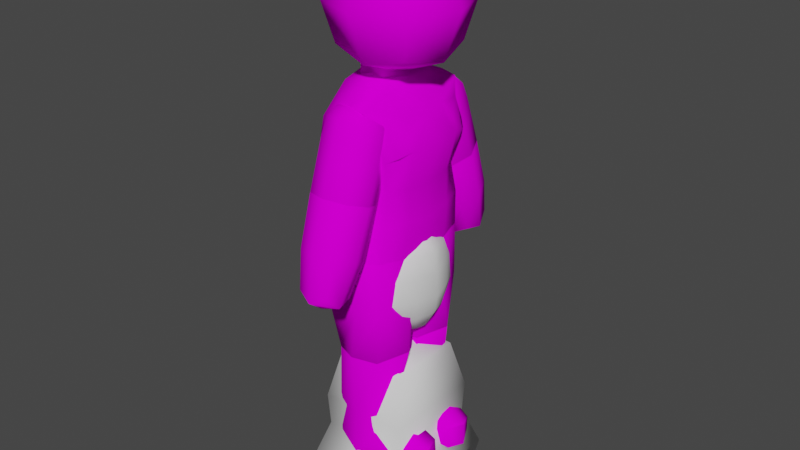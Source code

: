# Source: Amber.blend  (saved by Blender 3.6.11; exported with 4.5.12 LTS)
import bpy
from mathutils import Matrix  # noqa: F401  (used for matrix-valued properties, if any)

bpy.ops.wm.read_factory_settings(use_empty=True)
scene = bpy.context.scene
scene.name = 'Scene'

# ---- collections
col_collection = bpy.data.collections.new('Collection'); scene.collection.children.link(col_collection)

# ---- images (referenced by path relative to the original .blend; pixels are not part of the script)
import os
ASSET_DIR = os.environ.get("B2B_ASSET_DIR", "")  # directory of the original .blend (textures are referenced by path, not embedded)
HERE = os.path.dirname(os.path.abspath(__file__))  # packed textures are extracted next to this script under _unpacked/

def load_image(name, relpath, width, height, colorspace="sRGB"):
    """Load a texture the original file referenced (path relative to the .blend, or extracted next to this script)."""
    p = next((c for c in (os.path.join(HERE, relpath), os.path.join(ASSET_DIR, relpath)) if relpath and os.path.exists(c)), "")
    if p:
        img = bpy.data.images.load(p, check_existing=True)
        img.name = name
    else:  # same state as the original file: an image datablock whose file is absent (Cycles renders it pink)
        img = bpy.data.images.new(name, width, height)
        img.source = "FILE"
        img.filepath = "//" + (relpath or name)
    img.colorspace_settings.name = colorspace
    return img
img_ambertext_png_001 = load_image('ambertext.png.001', 'ambertext.png', 1024, 1024, 'sRGB')

# ---- materials (node trees are filled in below, after node groups)
mat_amberpajamas = bpy.data.materials.new('AmberPajamas')

# ---- node groups
ng_auto_smooth = bpy.data.node_groups.new('Auto Smooth', 'GeometryNodeTree')
_s = ng_auto_smooth.interface.new_socket(name='Geometry', in_out='OUTPUT', socket_type='NodeSocketGeometry')
_s = ng_auto_smooth.interface.new_socket(name='Geometry', in_out='INPUT', socket_type='NodeSocketGeometry')
_s = ng_auto_smooth.interface.new_socket(name='Angle', in_out='INPUT', socket_type='NodeSocketFloat')
_s.subtype = 'ANGLE'
_s.min_value = 0.0
_s.max_value = 3.142
ng_auto_smooth.is_modifier = True
_N = ng_auto_smooth.nodes; _L = ng_auto_smooth.links
n0 = _N.new('NodeGroupOutput'); n0.name = 'Group Output'; n0.location = (480, -100)
n1 = _N.new('NodeGroupInput'); n1.name = 'Group Input'; n1.location = (-420, -300)
n2 = _N.new('NodeGroupInput'); n2.name = 'Group Input.001'; n2.location = (-60, -100)
n3 = _N.new('GeometryNodeSetShadeSmooth'); n3.name = 'Set Shade Smooth'; n3.location = (120, -100)
n3.domain = 'EDGE'
n4 = _N.new('GeometryNodeSetShadeSmooth'); n4.name = 'Set Shade Smooth.001'; n4.location = (300, -100)
n5 = _N.new('GeometryNodeInputMeshEdgeAngle'); n5.name = 'Edge Angle'; n5.location = (-420, -220)
n6 = _N.new('GeometryNodeInputEdgeSmooth'); n6.name = 'Is Edge Smooth'; n6.location = (-60, -160)
n7 = _N.new('GeometryNodeInputShadeSmooth'); n7.name = 'Is Face Smooth'; n7.location = (-240, -340)
n8 = _N.new('FunctionNodeBooleanMath'); n8.name = 'Boolean Math'; n8.location = (-60, -220)
n9 = _N.new('FunctionNodeCompare'); n9.name = 'Compare'; n9.location = (-240, -180)
n9.operation = 'LESS_EQUAL'
_L.new(n5.outputs[0], n9.inputs[0])
_L.new(n4.outputs[0], n0.inputs[0])
_L.new(n1.outputs[1], n9.inputs[1])
_L.new(n9.outputs[0], n8.inputs[0])
_L.new(n7.outputs[0], n8.inputs[1])
_L.new(n2.outputs[0], n3.inputs[0])
_L.new(n6.outputs[0], n3.inputs[1])
_L.new(n3.outputs[0], n4.inputs[0])
_L.new(n8.outputs[0], n3.inputs[2])
n0.is_active_output = True

# ---- material node trees
mat_amberpajamas.use_nodes = True; mat_amberpajamas.node_tree.nodes.clear()
_N = mat_amberpajamas.node_tree.nodes; _L = mat_amberpajamas.node_tree.links
n0 = _N.new('ShaderNodeBsdfPrincipled'); n0.name = 'Principled BSDF'; n0.location = (10, 300)
n0.distribution = 'GGX'
n0.subsurface_method = 'RANDOM_WALK_SKIN'
n0.inputs[2].default_value = 1.0
n0.inputs[3].default_value = 1.45
n0.inputs[13].default_value = 0.0
n0.inputs[20].default_value = 0.0
n0.inputs[27].default_value = (0.0, 0.0, 0.0, 1.0)
n0.inputs[28].default_value = 1.0
n1 = _N.new('ShaderNodeOutputMaterial'); n1.name = 'Material Output'; n1.location = (300, 300)
n2 = _N.new('ShaderNodeTexImage'); n2.name = 'Image Texture'; n2.location = (-280, 280)
n2.image = img_ambertext_png_001
n2.interpolation = 'Closest'
_L.new(n0.outputs[0], n1.inputs[0])
_L.new(n2.outputs[0], n0.inputs[0])
n1.is_active_output = True

# ---- world
world_world = bpy.data.worlds.new('World'); scene.world = world_world
world_world.use_nodes = True; world_world.node_tree.nodes.clear()
_N = world_world.node_tree.nodes; _L = world_world.node_tree.links
n0 = _N.new('ShaderNodeOutputWorld'); n0.name = 'World Output'; n0.location = (300, 300)
n1 = _N.new('ShaderNodeBackground'); n1.name = 'Background'; n1.location = (10, 300)
n1.inputs[0].default_value = (0.05088, 0.05088, 0.05088, 1.0)
_L.new(n1.outputs[0], n0.inputs[0])
n0.is_active_output = True
world_world.color = (0.05088, 0.05088, 0.05088)
world_world.use_sun_shadow = False
world_world.sun_shadow_jitter_overblur = 0.0

# ---- meshes
me_cube_001 = bpy.data.meshes.new('Cube.001')
me_cube_001.from_pydata([(-0.5, -0.5, -0.5), (-0.5, -0.5, 0.5), (-0.5, 0.5, -0.5), (-0.5, 0.5, 0.5), (0.5, -0.5, -0.5), (0.5, -0.5, 0.5), (0.5, 0.5, -0.5), (0.5, 0.5, 0.5), (-0.6096, 2.98e-08, -0.6096), (-0.6096, -0.6096, -2.98e-08), (-0.6096, -2.98e-08, 0.6096), (-0.6096, 0.6096, 2.98e-08), (2.98e-08, 0.6096, -0.6096), (-2.98e-08, 0.6096, 0.6096), (0.6096, 0.6096, 2.98e-08), (0.6096, -2.98e-08, -0.6096), (0.6096, 2.98e-08, 0.6096), (0.6096, -0.6096, 2.98e-08), (-2.98e-08, -0.6096, -0.6096), (2.98e-08, -0.6096, 0.6096), (-0.8395, 0.0, 0.0), (0.0, 0.8395, 0.0), (0.8395, 0.0, 0.0), (0.0, -0.8395, 0.0), (0.0, 0.0, -0.8395), (0.0, 0.0, 0.8395)], [], [(0, 9, 20, 8), (9, 1, 10, 20), (20, 10, 3, 11), (8, 20, 11, 2), (2, 11, 21, 12), (11, 3, 13, 21), (21, 13, 7, 14), (12, 21, 14, 6), (6, 14, 15), (14, 7, 16), (5, 17, 16), (4, 15, 17), (4, 17, 23, 18), (17, 5, 19, 23), (23, 19, 1, 9), (18, 23, 9, 0), (2, 12, 24, 8), (12, 6, 15, 24), (24, 15, 4, 18), (8, 24, 18, 0), (7, 13, 25, 16), (13, 3, 10, 25), (25, 10, 1, 19), (16, 25, 19, 5), (22, 16, 17), (17, 15, 22), (22, 15, 14), (22, 14, 16)])
me_cube_001.polygons.foreach_set('use_smooth', [True] * 28)
_uv = me_cube_001.uv_layers.new(name='UVMap')
_uv.uv.foreach_set('vector', [0.3489, 0.6577, 0.3501, 0.6839, 0.3228, 0.6841, 0.3226, 0.6568, 0.3501, 0.6839, 0.3492, 0.7101, 0.323, 0.7114, 0.3228, 0.6841, 0.3228, 0.6841, 0.323, 0.7114, 0.2968, 0.7105, 0.2955, 0.6843, 0.3226, 0.6568, 0.3228, 0.6841, 0.2955, 0.6843, 0.2964, 0.658, 0.2964, 0.658, 0.2955, 0.6843, 0.2632, 0.6845, 0.2693, 0.6497, 0.2955, 0.6843, 0.2968, 0.7105, 0.2698, 0.7192, 0.2632, 0.6845, 0.2168, 0.6843, 0.2058, 0.7465, 0.1573, 0.7317, 0.1589, 0.6847, 0.205, 0.6223, 0.2168, 0.6843, 0.1589, 0.6847, 0.1567, 0.6378, 0.1567, 0.6378, 0.1589, 0.6847, 0.1097, 0.6362, 0.1589, 0.6847, 0.1573, 0.7317, 0.1104, 0.734, 0.06342, 0.7324, 0.06115, 0.6854, 0.1104, 0.734, 0.06277, 0.6385, 0.1097, 0.6362, 0.06115, 0.6854, 0.06277, 0.6385, 0.06115, 0.6854, 0.003266, 0.6858, 0.01423, 0.6236, 0.06115, 0.6854, 0.06342, 0.7324, 0.0151, 0.7479, 0.003266, 0.6858, 0.3825, 0.6837, 0.3763, 0.7184, 0.3492, 0.7101, 0.3501, 0.6839, 0.3759, 0.649, 0.3825, 0.6837, 0.3501, 0.6839, 0.3489, 0.6577, 0.2964, 0.658, 0.2877, 0.631, 0.3224, 0.6244, 0.3226, 0.6568, 0.1715, 0.5893, 0.1567, 0.6378, 0.1097, 0.6362, 0.1093, 0.5783, 0.1093, 0.5783, 0.1097, 0.6362, 0.06277, 0.6385, 0.04725, 0.5901, 0.3226, 0.6568, 0.3224, 0.6244, 0.3572, 0.6306, 0.3489, 0.6577, 0.1573, 0.7317, 0.1728, 0.78, 0.1108, 0.7919, 0.1104, 0.734, 0.2885, 0.7376, 0.2968, 0.7105, 0.323, 0.7114, 0.3232, 0.7437, 0.3232, 0.7437, 0.323, 0.7114, 0.3492, 0.7101, 0.3579, 0.7371, 0.1104, 0.734, 0.1108, 0.7919, 0.04858, 0.7809, 0.06342, 0.7324, 0.11, 0.6851, 0.1104, 0.734, 0.06115, 0.6854, 0.06115, 0.6854, 0.1097, 0.6362, 0.11, 0.6851, 0.11, 0.6851, 0.1097, 0.6362, 0.1589, 0.6847, 0.11, 0.6851, 0.1589, 0.6847, 0.1104, 0.734])
me_cube_001.materials.append(mat_amberpajamas)
me_cube_001.update()
me_cube_004 = bpy.data.meshes.new('Cube.004')
me_cube_004.from_pydata([(-1.0, -1.0, -0.4022), (-1.0, -1.0, 1.0), (-1.0, 1.0, -0.4022), (-1.0, 1.0, 1.0), (1.0, -1.0, -0.4022), (1.0, -1.0, 1.0), (1.0, 1.0, -0.4022), (1.0, 1.0, 1.0), (-4.198, -4.173, -6.772), (-4.198, 4.316, -6.772), (4.198, -4.173, -6.772), (4.198, 4.316, -6.772), (-3.275, -3.241, -4.926), (3.275, -3.241, -4.926), (3.275, 3.309, -4.926), (-3.275, 3.309, -4.926), (3.389, -3.373, -3.392), (-3.389, 3.406, -3.392), (-3.389, -3.373, -3.392), (3.389, 3.406, -3.392), (2.62, -2.611, -1.182), (-2.62, 2.628, -1.182), (-2.62, -2.611, -1.182), (2.62, 2.628, -1.182), (-4.198, -3.836, -7.297), (-4.198, 3.859, -7.297), (4.198, -3.836, -7.297), (4.198, 3.859, -7.297), (-4.198, -1.86, -7.642), (-4.198, 1.883, -7.642), (4.198, -1.86, -7.642), (4.198, 1.883, -7.642)], [], [(0, 1, 3, 2), (2, 3, 7, 6), (6, 7, 5, 4), (4, 5, 1, 0), (13, 12, 8, 10), (7, 3, 1, 5), (10, 8, 24, 26), (15, 14, 11, 9), (12, 15, 9, 8), (14, 13, 10, 11), (19, 16, 13, 14), (18, 17, 15, 12), (17, 19, 14, 15), (16, 18, 12, 13), (20, 22, 18, 16), (21, 23, 19, 17), (22, 21, 17, 18), (23, 20, 16, 19), (6, 4, 20, 23), (0, 2, 21, 22), (2, 6, 23, 21), (4, 0, 22, 20), (26, 24, 28, 30), (9, 11, 27, 25), (11, 10, 26, 27), (8, 9, 25, 24), (29, 31, 30, 28), (25, 27, 31, 29), (27, 26, 30, 31), (24, 25, 29, 28)])
me_cube_004.polygons.foreach_set('use_smooth', [True] * 30)
_uv = me_cube_004.uv_layers.new(name='UVMap')
_uv.uv.foreach_set('vector', [0.375, 0.0, 0.625, 0.0, 0.625, 0.25, 0.375, 0.25, 0.375, 0.25, 0.625, 0.25, 0.625, 0.5, 0.375, 0.5, 0.375, 0.5, 0.625, 0.5, 0.625, 0.75, 0.375, 0.75, 0.375, 0.75, 0.625, 0.75, 0.625, 1.0, 0.375, 1.0, 0.375, 0.75, 0.375, 1.0, 0.375, 1.0, 0.375, 0.75, 0.625, 0.5, 0.875, 0.5, 0.875, 0.75, 0.625, 0.75, 0.375, 0.75, 0.375, 1.0, 0.375, 1.0, 0.375, 0.75, 0.375, 0.25, 0.375, 0.5, 0.375, 0.5, 0.375, 0.25, 0.375, 0.0, 0.375, 0.25, 0.375, 0.25, 0.375, 0.0, 0.375, 0.5, 0.375, 0.75, 0.375, 0.75, 0.375, 0.5, 0.375, 0.5, 0.375, 0.75, 0.375, 0.75, 0.375, 0.5, 0.375, 0.0, 0.375, 0.25, 0.375, 0.25, 0.375, 0.0, 0.375, 0.25, 0.375, 0.5, 0.375, 0.5, 0.375, 0.25, 0.375, 0.75, 0.375, 1.0, 0.375, 1.0, 0.375, 0.75, 0.375, 0.7742, 0.375, 1.011, 0.375, 1.0, 0.375, 0.75, 0.375, 0.2258, 0.375, 0.5242, 0.375, 0.5, 0.375, 0.25, 0.375, -0.02422, 0.375, 0.2258, 0.375, 0.25, 0.375, 0.0, 0.375, 0.5242, 0.375, 0.7742, 0.375, 0.75, 0.375, 0.5, 0.375, 0.5, 0.375, 0.75, 0.375, 0.7742, 0.375, 0.5242, 0.375, 0.0, 0.375, 0.25, 0.375, 0.2258, 0.375, -0.02422, 0.375, 0.25, 0.375, 0.5, 0.375, 0.5242, 0.375, 0.2258, 0.375, 0.75, 0.375, 1.0, 0.375, 1.011, 0.375, 0.7742, 0.375, 0.75, 0.375, 1.0, 0.375, 1.0, 0.375, 0.75, 0.375, 0.25, 0.375, 0.5, 0.375, 0.5, 0.375, 0.25, 0.375, 0.5, 0.375, 0.75, 0.375, 0.75, 0.375, 0.5, 0.375, 0.0, 0.375, 0.25, 0.375, 0.25, 0.375, 0.0, 0.125, 0.5, 0.375, 0.5, 0.375, 0.75, 0.125, 0.75, 0.375, 0.25, 0.375, 0.5, 0.375, 0.5, 0.375, 0.25, 0.375, 0.5, 0.375, 0.75, 0.375, 0.75, 0.375, 0.5, 0.375, 0.0, 0.375, 0.25, 0.375, 0.25, 0.375, 0.0])
me_cube_004.update()
me_cube_002 = bpy.data.meshes.new('Cube.002')
me_cube_002.from_pydata([(0.3094, 8.172e-10, -0.8957), (0.5037, -1.471e-09, -0.5713), (0.0, -0.4027, -0.8896), (0.0, -0.7204, -0.5823), (0.0, 0.0, -0.9946), (0.0, -0.8793, -0.2489), (0.5584, 0.0, -0.2489), (0.0, -0.8336, 0.1744), (0.5475, 0.0, 0.1744), (0.0, -0.6232, 0.5217), (0.4964, 0.0, 0.5217), (0.0, -0.3249, 0.7145), (0.3468, 0.0, 0.7145), (0.0, 0.0, 0.8376), (0.2669, -0.1529, -0.8987), (0.3885, -0.3219, -0.6042), (0.4401, -0.4064, -0.227), (0.4259, -0.3821, 0.1744), (0.4019, -0.2702, 0.5217), (0.3319, -0.1115, 0.7145), (-0.6001, -2.452e-09, -0.8714), (-0.7899, -1.471e-09, -0.5713), (-0.8446, 0.0, -0.2489), (-0.8337, 0.0, 0.1744), (-0.7826, 0.0, 0.5217), (-0.6329, 0.0, 0.7145), (-0.5711, -0.2176, -0.8896), (-0.638, -0.3865, -0.6042), (-0.6895, -0.471, -0.227), (-0.6753, -0.4467, 0.1744), (-0.6514, -0.3348, 0.5217), (-0.5813, -0.1761, 0.7145), (0.1282, -0.7206, -0.5944), (0.1568, -0.8382, -0.2368), (0.1489, -0.8044, 0.1744), (0.1357, -0.6487, 0.5217), (0.09931, -0.3062, 0.7145), (0.09362, -0.3638, -0.8896), (-0.3106, -0.5854, -0.5932), (-0.3364, -0.7071, -0.238), (-0.3293, -0.6721, 0.1744), (-0.3173, -0.5109, 0.5217), (-0.2823, -0.2824, 0.7145), (-0.2772, -0.3421, -0.8896), (0.01521, -0.2157, -0.9483), (0.01521, -0.1813, 0.7833), (0.2241, -0.284, -0.8835), (-0.4262, -0.3105, -0.8896), (0.2889, -0.5358, -0.5999), (0.3303, -0.6349, -0.2313), (0.3189, -0.6065, 0.1744), (0.2997, -0.4752, 0.5217), (0.2445, -0.2354, 0.7145), (-0.4783, -0.5123, -0.5993), (-0.5185, -0.6132, -0.2319), (-0.5074, -0.5842, 0.1744), (-0.4888, -0.4505, 0.5217), (-0.4342, -0.2611, 0.7145)], [], [(0, 14, 4), (37, 32, 3, 2), (15, 1, 6, 16), (33, 34, 7, 5), (34, 35, 9, 7), (35, 36, 11, 9), (45, 52, 19, 13), (10, 12, 19, 18), (8, 10, 18, 17), (6, 8, 17, 16), (48, 15, 16, 49), (0, 1, 15, 14), (44, 46, 37, 2), (13, 19, 12), (20, 4, 26), (43, 2, 3, 38), (27, 28, 22, 21), (39, 5, 7, 40), (40, 7, 9, 41), (41, 9, 11, 42), (45, 13, 31, 57), (24, 30, 31, 25), (23, 29, 30, 24), (22, 28, 29, 23), (53, 54, 28, 27), (20, 26, 27, 21), (44, 2, 43, 47), (13, 25, 31), (3, 32, 33, 5), (51, 52, 36, 35), (50, 51, 35, 34), (49, 50, 34, 33), (46, 48, 32, 37), (3, 5, 39, 38), (56, 41, 42, 57), (55, 40, 41, 56), (54, 39, 40, 55), (47, 43, 38, 53), (26, 47, 53, 27), (28, 54, 55, 29), (29, 55, 56, 30), (30, 56, 57, 31), (14, 15, 48, 46), (16, 17, 50, 49), (17, 18, 51, 50), (18, 19, 52, 51), (4, 44, 47, 26), (38, 39, 54, 53), (11, 45, 57, 42), (4, 14, 46, 44), (32, 48, 49, 33), (11, 36, 52, 45)])
me_cube_002.polygons.foreach_set('use_smooth', [True] * 52)
_uv = me_cube_002.uv_layers.new(name='UVMap')
_uv.uv.foreach_set('vector', [0.375, 0.75, 0.375, 0.8165, 0.0, 0.0, 0.375, 0.8425, 0.625, 0.8425, 0.625, 0.875, 0.375, 0.875, 0.625, 0.8165, 0.625, 0.75, 0.625, 0.75, 0.625, 0.8165, 0.625, 0.8425, 0.625, 0.8425, 0.625, 0.875, 0.625, 0.875, 0.625, 0.8425, 0.625, 0.8425, 0.625, 0.875, 0.625, 0.875, 0.625, 0.8425, 0.625, 0.8425, 0.625, 0.875, 0.625, 0.875, 0.2758, 0.3861, 0.625, 0.828, 0.625, 0.8165, 0.0, 0.0, 0.625, 0.75, 0.625, 0.75, 0.625, 0.8165, 0.625, 0.8165, 0.625, 0.75, 0.625, 0.75, 0.625, 0.8165, 0.625, 0.8165, 0.625, 0.75, 0.625, 0.75, 0.625, 0.8165, 0.625, 0.8165, 0.625, 0.828, 0.625, 0.8165, 0.625, 0.8165, 0.625, 0.828, 0.375, 0.75, 0.625, 0.75, 0.625, 0.8165, 0.375, 0.8165, 0.1655, 0.3861, 0.375, 0.828, 0.375, 0.8425, 0.375, 0.875, 0.0, 0.0, 0.625, 0.8165, 0.625, 0.75, 0.375, 0.75, 0.0, 0.0, 0.375, 0.8165, 0.3507, 0.7939, 0.375, 0.875, 0.625, 0.875, 0.6085, 0.8498, 0.625, 0.8165, 0.625, 0.8165, 0.625, 0.75, 0.625, 0.75, 0.625, 0.849, 0.625, 0.875, 0.625, 0.875, 0.625, 0.8493, 0.625, 0.8493, 0.625, 0.875, 0.625, 0.875, 0.625, 0.8498, 0.625, 0.8498, 0.625, 0.875, 0.625, 0.875, 0.5833, 0.7922, 0.2758, 0.3861, 0.0, 0.0, 0.625, 0.8165, 0.6066, 0.8058, 0.625, 0.75, 0.625, 0.8165, 0.625, 0.8165, 0.625, 0.75, 0.625, 0.75, 0.625, 0.8165, 0.625, 0.8165, 0.625, 0.75, 0.625, 0.75, 0.625, 0.8165, 0.625, 0.8165, 0.625, 0.75, 0.6177, 0.8312, 0.625, 0.8308, 0.625, 0.8165, 0.625, 0.8165, 0.375, 0.75, 0.375, 0.8165, 0.625, 0.8165, 0.625, 0.75, 0.1655, 0.3861, 0.375, 0.875, 0.3507, 0.7939, 0.3643, 0.8065, 0.0, 0.0, 0.625, 0.75, 0.625, 0.8165, 0.625, 0.875, 0.625, 0.8425, 0.625, 0.8425, 0.625, 0.875, 0.625, 0.828, 0.625, 0.828, 0.625, 0.8425, 0.625, 0.8425, 0.625, 0.828, 0.625, 0.828, 0.625, 0.8425, 0.625, 0.8425, 0.625, 0.828, 0.625, 0.828, 0.625, 0.8425, 0.625, 0.8425, 0.375, 0.828, 0.625, 0.828, 0.625, 0.8425, 0.375, 0.8425, 0.625, 0.875, 0.625, 0.875, 0.625, 0.849, 0.6085, 0.8498, 0.625, 0.8312, 0.625, 0.8498, 0.5833, 0.7922, 0.6066, 0.8058, 0.625, 0.831, 0.625, 0.8493, 0.625, 0.8498, 0.625, 0.8312, 0.625, 0.8308, 0.625, 0.849, 0.625, 0.8493, 0.625, 0.831, 0.3643, 0.8065, 0.3507, 0.7939, 0.6085, 0.8498, 0.6177, 0.8312, 0.375, 0.8165, 0.3643, 0.8065, 0.6177, 0.8312, 0.625, 0.8165, 0.625, 0.8165, 0.625, 0.8308, 0.625, 0.831, 0.625, 0.8165, 0.625, 0.8165, 0.625, 0.831, 0.625, 0.8312, 0.625, 0.8165, 0.625, 0.8165, 0.625, 0.8312, 0.6066, 0.8058, 0.625, 0.8165, 0.375, 0.8165, 0.625, 0.8165, 0.625, 0.828, 0.375, 0.828, 0.625, 0.8165, 0.625, 0.8165, 0.625, 0.828, 0.625, 0.828, 0.625, 0.8165, 0.625, 0.8165, 0.625, 0.828, 0.625, 0.828, 0.625, 0.8165, 0.625, 0.8165, 0.625, 0.828, 0.625, 0.828, 0.0, 0.0, 0.1655, 0.3861, 0.3643, 0.8065, 0.375, 0.8165, 0.6085, 0.8498, 0.625, 0.849, 0.625, 0.8308, 0.6177, 0.8312, 0.625, 0.875, 0.2758, 0.3861, 0.6066, 0.8058, 0.5833, 0.7922, 0.0, 0.0, 0.375, 0.8165, 0.375, 0.828, 0.1655, 0.3861, 0.625, 0.8425, 0.625, 0.828, 0.625, 0.828, 0.625, 0.8425, 0.625, 0.875, 0.625, 0.8425, 0.625, 0.828, 0.2758, 0.3861])
me_cube_002.update()
me_cylinder_001 = bpy.data.meshes.new('Cylinder.001')
me_cylinder_001.from_pydata([(0.0, 1.0, -1.0), (0.0, 1.0, 1.0), (0.866, 0.5, -1.0), (0.866, 0.5, 1.0), (0.866, -0.5, -1.0), (0.866, -0.5, 1.0), (0.0, -1.0, -1.0), (0.0, -1.0, 1.0), (-0.866, -0.5, -1.0), (-0.866, -0.5, 1.0), (-0.866, 0.5, -1.0), (-0.866, 0.5, 1.0)], [], [(0, 1, 3, 2), (2, 3, 5, 4), (4, 5, 7, 6), (6, 7, 9, 8), (8, 9, 11, 10), (10, 11, 1, 0)])
me_cylinder_001.polygons.foreach_set('use_smooth', [True] * 6)
_k = set([(0, 2), (0, 10), (1, 3), (1, 11), (2, 4), (3, 5), (4, 6), (5, 7), (6, 8), (7, 9), (8, 10), (9, 11)])
me_cylinder_001.attributes.new('sharp_edge', 'BOOLEAN', 'EDGE').data.foreach_set('value', [ (min(e.vertices), max(e.vertices)) in _k for e in me_cylinder_001.edges])
_uv = me_cylinder_001.uv_layers.new(name='UVMap')
_uv.uv.foreach_set('vector', [0.09578, 0.967, 0.09578, 0.9335, 0.1125, 0.9335, 0.1125, 0.967, 0.1125, 0.967, 0.1125, 0.9335, 0.1293, 0.9335, 0.1293, 0.967, 0.1293, 0.967, 0.1293, 0.9335, 0.1461, 0.9335, 0.1461, 0.967, 0.1461, 0.967, 0.1461, 0.9335, 0.1628, 0.9335, 0.1628, 0.967, 0.06226, 0.967, 0.06226, 0.9335, 0.07902, 0.9335, 0.07902, 0.967, 0.07902, 0.967, 0.07902, 0.9335, 0.09578, 0.9335, 0.09578, 0.967])
me_cylinder_001.materials.append(mat_amberpajamas)
me_cylinder_001.update()
me_cube_003 = bpy.data.meshes.new('Cube.003')
me_cube_003.from_pydata([(-0.5457, -0.4028, -0.5554), (-0.4628, -0.5066, 0.4624), (0.4946, -0.5964, -0.574), (0.5125, -0.5312, 0.5377), (-0.5957, -0.238, -0.5613), (-0.4996, -0.3819, -0.2681), (-0.4304, -0.4579, 0.001392), (-0.5185, -0.5102, 0.2715), (-0.4697, -0.262, 0.4976), (-0.4959, -0.003216, 0.5324), (0.5749, -0.3245, -0.6062), (0.6165, -0.008938, -0.5942), (0.5509, -0.2877, 0.5501), (0.5792, -0.5974, 0.272), (0.4993, -0.4976, 0.0001008), (0.5212, -0.5679, -0.2717), (-0.367, -0.5873, -0.5663), (-0.02149, -0.6545, -0.5924), (0.235, -0.6958, -0.5867), (0.3554, -0.6902, 0.6462), (0.1516, -0.6875, 0.6751), (-0.1384, -0.5945, 0.6283), (-0.4921, -0.24, -0.2305), (-0.5298, -0.2546, 0.0112), (-0.5594, -0.2777, 0.278), (0.688, -0.0223, -0.2958), (0.6305, -0.01803, -0.01558), (0.7849, -0.004264, 0.3198), (0.635, -0.2928, -0.2744), (0.6131, -0.2973, -0.0009131), (0.7311, -0.3308, 0.327), (0.2691, -0.5848, -0.2628), (0.2501, -0.5436, 0.0019), (0.2971, -0.6017, 0.2925), (-0.006253, -0.5885, -0.2536), (-0.001393, -0.5479, 0.01402), (0.02308, -0.6436, 0.3101), (-0.3127, -0.5589, -0.2624), (-0.2415, -0.5318, 0.009959), (-0.2748, -0.5977, 0.2887), (-0.259, 0.0, -0.6452), (0.01239, 0.004628, -0.6828), (-0.2634, -0.2955, -0.6253), (0.01702, -0.3133, -0.6646), (0.2936, -0.3223, -0.6708), (0.3331, 0.0, 0.7818), (-9.313e-10, 0.0, 0.8395), (-0.3331, 0.0, 0.7818), (0.353, -0.331, 0.7755), (-0.0002532, -0.3379, 0.7949), (-0.3162, -0.3162, 0.729), (0.6636, -0.3179, 0.4366), (0.6727, -0.4822, 0.3008), (-0.5457, 0.4028, -0.5554), (-0.4628, 0.5066, 0.4624), (0.4946, 0.5964, -0.574), (0.5125, 0.5312, 0.5377), (-0.6249, -0.003853, -0.559), (-0.5957, 0.238, -0.5613), (-0.4996, 0.3819, -0.2681), (-0.4304, 0.4579, 0.001392), (-0.5185, 0.5102, 0.2715), (-0.4697, 0.262, 0.4976), (0.5749, 0.3245, -0.6062), (0.6058, -0.002033, 0.5378), (0.5509, 0.2877, 0.5501), (0.5792, 0.5974, 0.272), (0.4993, 0.4976, 0.0001008), (0.5212, 0.5679, -0.2717), (-0.367, 0.5873, -0.5663), (-0.02149, 0.6545, -0.5924), (0.235, 0.6958, -0.5867), (0.3554, 0.6902, 0.6462), (0.1516, 0.6875, 0.6751), (-0.1384, 0.5945, 0.6283), (-0.4921, 0.24, -0.2305), (-0.5298, 0.2546, 0.0112), (-0.5594, 0.2777, 0.278), (-0.5066, -0.01389, -0.2339), (-0.5767, -0.01186, 0.01556), (-0.5618, -0.004092, 0.2855), (0.635, 0.2928, -0.2744), (0.6131, 0.2973, -0.0009131), (0.7311, 0.3308, 0.327), (0.2691, 0.5848, -0.2628), (0.2501, 0.5436, 0.0019), (0.2971, 0.6017, 0.2925), (-0.006253, 0.5885, -0.2536), (-0.001393, 0.5479, 0.01402), (0.02308, 0.6436, 0.3101), (-0.3127, 0.5589, -0.2624), (-0.2415, 0.5318, 0.009959), (-0.2748, 0.5977, 0.2887), (0.2913, 0.00832, -0.6829), (-0.2634, 0.2955, -0.6253), (0.01702, 0.3133, -0.6646), (0.2936, 0.3223, -0.6708), (0.353, 0.331, 0.7755), (-0.0002532, 0.3379, 0.7949), (-0.3162, 0.3162, 0.729), (0.6636, 0.3179, 0.4366), (0.6727, 0.4822, 0.3008)], [], [(22, 23, 79, 78), (23, 24, 80, 79), (0, 5, 22, 4), (5, 6, 23, 22), (6, 7, 24, 23), (7, 1, 8, 24), (24, 8, 9, 80), (4, 22, 78, 57), (25, 26, 29, 28), (26, 82, 83, 27), (27, 83, 100, 65, 64), (13, 52, 3), (82, 67, 66, 101, 83), (28, 29, 14, 15), (10, 28, 15, 2), (11, 25, 28, 10), (31, 32, 35, 34), (32, 33, 36, 35), (34, 35, 38, 37), (35, 36, 39, 38), (2, 15, 31, 18), (15, 14, 32, 31), (14, 13, 33, 32), (13, 3, 19, 33), (33, 19, 20, 36), (36, 20, 21, 39), (39, 21, 1, 7), (38, 39, 7, 6), (37, 38, 6, 5), (16, 37, 5, 0), (17, 34, 37, 16), (18, 31, 34, 17), (40, 41, 43, 42), (41, 93, 44, 43), (93, 11, 10, 44), (44, 10, 2, 18), (43, 44, 18, 17), (42, 43, 17, 16), (4, 42, 16, 0), (57, 40, 42, 4), (45, 46, 49, 48), (46, 47, 50, 49), (47, 9, 8, 50), (50, 8, 1, 21), (49, 50, 21, 20), (48, 49, 20, 19), (12, 48, 19, 3), (64, 45, 48, 12), (30, 51, 52), (3, 51, 12), (51, 3, 52), (75, 78, 79, 76), (76, 79, 80, 77), (53, 58, 75, 59), (59, 75, 76, 60), (60, 76, 77, 61), (61, 77, 62, 54), (77, 80, 9, 62), (58, 57, 78, 75), (25, 81, 82, 26), (27, 64, 12, 51, 30), (66, 56, 101), (81, 68, 67, 82), (63, 55, 68, 81), (11, 63, 81, 25), (84, 87, 88, 85), (85, 88, 89, 86), (87, 90, 91, 88), (88, 91, 92, 89), (55, 71, 84, 68), (68, 84, 85, 67), (67, 85, 86, 66), (66, 86, 72, 56), (86, 89, 73, 72), (89, 92, 74, 73), (92, 61, 54, 74), (91, 60, 61, 92), (90, 59, 60, 91), (69, 53, 59, 90), (70, 69, 90, 87), (71, 70, 87, 84), (40, 94, 95, 41), (41, 95, 96, 93), (93, 96, 63, 11), (96, 71, 55, 63), (95, 70, 71, 96), (94, 69, 70, 95), (58, 53, 69, 94), (57, 58, 94, 40), (45, 97, 98, 46), (46, 98, 99, 47), (47, 99, 62, 9), (99, 74, 54, 62), (98, 73, 74, 99), (97, 72, 73, 98), (65, 56, 72, 97), (64, 65, 97, 45), (83, 101, 100), (56, 65, 100), (100, 101, 56), (26, 27, 30, 29), (29, 30, 52, 13, 14)])
me_cube_003.polygons.foreach_set('use_smooth', [True] * 102)
_k = set([(0, 4), (0, 16), (2, 10), (2, 18), (4, 57), (10, 11), (11, 63), (16, 17), (17, 18), (53, 58), (53, 69), (55, 63), (55, 71), (57, 58), (69, 70), (70, 71)])
me_cube_003.attributes.new('sharp_edge', 'BOOLEAN', 'EDGE').data.foreach_set('value', [ (min(e.vertices), max(e.vertices)) in _k for e in me_cube_003.edges])
_uv = me_cube_003.uv_layers.new(name='UVMap')
_uv.uv.foreach_set('vector', [0.267, 0.0798, 0.2681, 0.1299, 0.2193, 0.1302, 0.2202, 0.07826, 0.2681, 0.1299, 0.267, 0.1806, 0.2177, 0.1807, 0.2193, 0.1302, 0.3012, 0.01141, 0.2971, 0.07251, 0.267, 0.0798, 0.2665, 0.008159, 0.2971, 0.07251, 0.3146, 0.1312, 0.2681, 0.1299, 0.267, 0.0798, 0.3146, 0.1312, 0.3054, 0.1837, 0.267, 0.1806, 0.2681, 0.1299, 0.3054, 0.1837, 0.3055, 0.2142, 0.265, 0.2228, 0.267, 0.1806, 0.267, 0.1806, 0.265, 0.2228, 0.2175, 0.2274, 0.2177, 0.1807, 0.2665, 0.008159, 0.267, 0.0798, 0.2202, 0.07826, 0.2182, 0.006593, 0.2138, 0.3612, 0.2144, 0.4125, 0.1628, 0.4155, 0.1644, 0.365, 0.2144, 0.4125, 0.2726, 0.4155, 0.2674, 0.4747, 0.2171, 0.4722, 0.2171, 0.4722, 0.2674, 0.4747, 0.2675, 0.495, 0.2661, 0.5214, 0.2173, 0.5164, 0.122, 0.4714, 0.1438, 0.473, 0.1251, 0.5174, 0.2726, 0.4155, 0.3182, 0.4187, 0.3134, 0.4715, 0.2916, 0.473, 0.2674, 0.4747, 0.1644, 0.365, 0.1628, 0.4155, 0.1172, 0.4186, 0.1108, 0.3642, 0.156, 0.3028, 0.1644, 0.365, 0.1108, 0.3642, 0.1026, 0.3094, 0.216, 0.3049, 0.2138, 0.3612, 0.1644, 0.365, 0.156, 0.3028, 0.06461, 0.3703, 0.06634, 0.422, 0.01812, 0.4271, 0.01332, 0.3768, 0.06634, 0.422, 0.07604, 0.4787, 0.02442, 0.4855, 0.01812, 0.4271, 0.4136, 0.09055, 0.406, 0.145, 0.3566, 0.1378, 0.3513, 0.07849, 0.406, 0.145, 0.4032, 0.2096, 0.347, 0.1932, 0.3566, 0.1378, 0.1026, 0.3094, 0.1108, 0.3642, 0.06461, 0.3703, 0.05122, 0.3073, 0.1108, 0.3642, 0.1172, 0.4186, 0.06634, 0.422, 0.06461, 0.3703, 0.1172, 0.4186, 0.122, 0.4714, 0.07604, 0.4787, 0.06634, 0.422, 0.122, 0.4714, 0.1251, 0.5174, 0.08988, 0.5472, 0.07604, 0.4787, 0.07604, 0.4787, 0.08988, 0.5472, 0.05202, 0.5539, 0.02442, 0.4855, 0.4032, 0.2096, 0.4106, 0.2895, 0.3526, 0.2638, 0.347, 0.1932, 0.347, 0.1932, 0.3526, 0.2638, 0.3055, 0.2142, 0.3054, 0.1837, 0.3566, 0.1378, 0.347, 0.1932, 0.3054, 0.1837, 0.3146, 0.1312, 0.3513, 0.07849, 0.3566, 0.1378, 0.3146, 0.1312, 0.2971, 0.07251, 0.3532, 0.01477, 0.3513, 0.07849, 0.2971, 0.07251, 0.3012, 0.01141, 0.4241, 0.02158, 0.4136, 0.09055, 0.3513, 0.07849, 0.3532, 0.01477, 0.05122, 0.3073, 0.06461, 0.3703, 0.01332, 0.3768, 0.003191, 0.3133, 0.2982, 0.8347, 0.2985, 0.8474, 0.2769, 0.8476, 0.2777, 0.8346, 0.2985, 0.8474, 0.2985, 0.8602, 0.2764, 0.8603, 0.2769, 0.8476, 0.2985, 0.8602, 0.2972, 0.8757, 0.2759, 0.8735, 0.2764, 0.8603, 0.2764, 0.8603, 0.2759, 0.8735, 0.2573, 0.8698, 0.2507, 0.8577, 0.2769, 0.8476, 0.2764, 0.8603, 0.2507, 0.8577, 0.2535, 0.8458, 0.2777, 0.8346, 0.2769, 0.8476, 0.2535, 0.8458, 0.2577, 0.8298, 0.281, 0.8189, 0.2777, 0.8346, 0.2577, 0.8298, 0.2699, 0.8213, 0.2981, 0.8173, 0.2982, 0.8347, 0.2777, 0.8346, 0.281, 0.8189, 0.1175, 0.8247, 0.1175, 0.8556, 0.08689, 0.8554, 0.08693, 0.8231, 0.1175, 0.8556, 0.1175, 0.8862, 0.08786, 0.8851, 0.08689, 0.8554, 0.217, 0.2858, 0.2175, 0.2274, 0.265, 0.2228, 0.2817, 0.2747, 0.2817, 0.2747, 0.265, 0.2228, 0.3055, 0.2142, 0.3526, 0.2638, 0.08689, 0.8554, 0.08786, 0.8851, 0.05973, 0.8698, 0.05287, 0.8421, 0.08693, 0.8231, 0.08689, 0.8554, 0.05287, 0.8421, 0.05164, 0.8231, 0.1692, 0.5214, 0.1564, 0.574, 0.08988, 0.5472, 0.1251, 0.5174, 0.2173, 0.5164, 0.2176, 0.5807, 0.1564, 0.574, 0.1692, 0.5214, 0.168, 0.4746, 0.1678, 0.4949, 0.1438, 0.473, 0.1251, 0.5174, 0.1678, 0.4949, 0.1692, 0.5214, 0.1678, 0.4949, 0.1251, 0.5174, 0.1438, 0.473, 0.1673, 0.07943, 0.2202, 0.07826, 0.2193, 0.1302, 0.166, 0.1299, 0.166, 0.1299, 0.2193, 0.1302, 0.2177, 0.1807, 0.1669, 0.1805, 0.1333, 0.01076, 0.1683, 0.007725, 0.1673, 0.07943, 0.1372, 0.07204, 0.1372, 0.07204, 0.1673, 0.07943, 0.166, 0.1299, 0.1194, 0.1309, 0.1194, 0.1309, 0.166, 0.1299, 0.1669, 0.1805, 0.1285, 0.1835, 0.1285, 0.1835, 0.1669, 0.1805, 0.1689, 0.2227, 0.1283, 0.2141, 0.1669, 0.1805, 0.2177, 0.1807, 0.2175, 0.2274, 0.1689, 0.2227, 0.1683, 0.007725, 0.2182, 0.006593, 0.2202, 0.07826, 0.1673, 0.07943, 0.2138, 0.3612, 0.271, 0.3651, 0.2726, 0.4155, 0.2144, 0.4125, 0.2171, 0.4722, 0.2173, 0.5164, 0.1692, 0.5214, 0.1678, 0.4949, 0.168, 0.4746, 0.3134, 0.4715, 0.3102, 0.5175, 0.2916, 0.473, 0.271, 0.3651, 0.3246, 0.3642, 0.3182, 0.4187, 0.2726, 0.4155, 0.2793, 0.3028, 0.3328, 0.3094, 0.3246, 0.3642, 0.271, 0.3651, 0.216, 0.3049, 0.2793, 0.3028, 0.271, 0.3651, 0.2138, 0.3612, 0.3708, 0.3704, 0.4221, 0.3769, 0.4173, 0.4272, 0.3691, 0.4221, 0.3691, 0.4221, 0.4173, 0.4272, 0.411, 0.4856, 0.3593, 0.4788, 0.02017, 0.0898, 0.08271, 0.07788, 0.07722, 0.1374, 0.02762, 0.1445, 0.02762, 0.1445, 0.07722, 0.1374, 0.08675, 0.193, 0.03038, 0.2094, 0.3328, 0.3094, 0.3842, 0.3073, 0.3708, 0.3704, 0.3246, 0.3642, 0.3246, 0.3642, 0.3708, 0.3704, 0.3691, 0.4221, 0.3182, 0.4187, 0.3182, 0.4187, 0.3691, 0.4221, 0.3593, 0.4788, 0.3134, 0.4715, 0.3134, 0.4715, 0.3593, 0.4788, 0.3455, 0.5473, 0.3102, 0.5175, 0.3593, 0.4788, 0.411, 0.4856, 0.3833, 0.554, 0.3455, 0.5473, 0.03038, 0.2094, 0.08675, 0.193, 0.08112, 0.2638, 0.02285, 0.2895, 0.08675, 0.193, 0.1285, 0.1835, 0.1283, 0.2141, 0.08112, 0.2638, 0.07722, 0.1374, 0.1194, 0.1309, 0.1285, 0.1835, 0.08675, 0.193, 0.08271, 0.07788, 0.1372, 0.07204, 0.1194, 0.1309, 0.07722, 0.1374, 0.08113, 0.01387, 0.1333, 0.01076, 0.1372, 0.07204, 0.08271, 0.07788, 0.009816, 0.02045, 0.08113, 0.01387, 0.08271, 0.07788, 0.02017, 0.0898, 0.3842, 0.3073, 0.4323, 0.3133, 0.4221, 0.3769, 0.3708, 0.3704, 0.2982, 0.8347, 0.3186, 0.8348, 0.3192, 0.8478, 0.2985, 0.8474, 0.2985, 0.8474, 0.3192, 0.8478, 0.3195, 0.8605, 0.2985, 0.8602, 0.2985, 0.8602, 0.3195, 0.8605, 0.3197, 0.8738, 0.2972, 0.8757, 0.3195, 0.8605, 0.3453, 0.8582, 0.3385, 0.8703, 0.3197, 0.8738, 0.3192, 0.8478, 0.3427, 0.8462, 0.3453, 0.8582, 0.3195, 0.8605, 0.3186, 0.8348, 0.3388, 0.8301, 0.3427, 0.8462, 0.3192, 0.8478, 0.3156, 0.819, 0.3267, 0.8215, 0.3388, 0.8301, 0.3186, 0.8348, 0.2981, 0.8173, 0.3156, 0.819, 0.3186, 0.8348, 0.2982, 0.8347, 0.1175, 0.8247, 0.1481, 0.8231, 0.1482, 0.8554, 0.1175, 0.8556, 0.1175, 0.8556, 0.1482, 0.8554, 0.1472, 0.8851, 0.1175, 0.8862, 0.217, 0.2858, 0.1521, 0.2747, 0.1689, 0.2227, 0.2175, 0.2274, 0.1521, 0.2747, 0.08112, 0.2638, 0.1283, 0.2141, 0.1689, 0.2227, 0.1482, 0.8554, 0.1822, 0.8421, 0.1753, 0.8698, 0.1472, 0.8851, 0.1481, 0.8231, 0.1834, 0.8231, 0.1822, 0.8421, 0.1482, 0.8554, 0.2661, 0.5214, 0.3102, 0.5175, 0.3455, 0.5473, 0.2789, 0.5741, 0.2173, 0.5164, 0.2661, 0.5214, 0.2789, 0.5741, 0.2176, 0.5807, 0.2674, 0.4747, 0.2916, 0.473, 0.2675, 0.495, 0.3102, 0.5175, 0.2661, 0.5214, 0.2675, 0.495, 0.2675, 0.495, 0.2916, 0.473, 0.3102, 0.5175, 0.2144, 0.4125, 0.2171, 0.4722, 0.168, 0.4746, 0.1628, 0.4155, 0.1628, 0.4155, 0.168, 0.4746, 0.1438, 0.473, 0.122, 0.4714, 0.1172, 0.4186])
me_cube_003.materials.append(mat_amberpajamas)
me_cube_003.update()
me_cube_011 = bpy.data.meshes.new('Cube.011')
me_cube_011.from_pydata([(-0.5, -0.5, 0.1713), (-0.5, 0.5, 0.1713), (0.5, -0.5, 0.1713), (0.5, 0.5, 0.1713), (-0.6667, -0.6667, -0.08227), (-0.6667, 0.6667, -0.08227), (0.6667, 0.6667, -0.08227), (0.6667, -0.6667, -0.08227), (-0.6667, 0.6667, -0.5738), (0.6667, 0.6667, -0.5738), (0.6667, -0.6667, -0.5738), (-0.6667, -0.6667, -0.5738), (-0.6381, -0.6381, 0.07492), (-0.6096, -1.213e-06, 0.1902), (-3.596e-08, 0.6096, 0.1902), (0.6096, -1.209e-06, 0.1902), (-3.017e-08, -0.6096, 0.1902), (-0.6667, -0.6667, -0.2659), (-0.6381, 0.6381, 0.07492), (0.6381, 0.6381, 0.07492), (0.6381, -0.6381, 0.07492), (-2.895e-08, -0.9167, -0.08227), (0.9167, -1.142e-06, -0.08227), (-3.066e-08, 0.9167, -0.08227), (-0.9167, -1.141e-06, -0.08227), (-0.6667, 0.6667, -0.2659), (0.6667, 0.6667, -0.2659), (0.6667, -0.6667, -0.2659), (-0.9167, -1.024e-06, -0.5738), (-5.44e-08, 0.9167, -0.5738), (0.9167, -1.001e-06, -0.5738), (-2.895e-08, -0.9167, -0.5738), (-0.8781, -1.177e-06, 0.07678), (-3.621e-08, 0.8781, 0.07678), (0.8781, -1.175e-06, 0.07678), (-2.34e-08, -0.8781, 0.07678), (-3.073e-08, -1.23e-06, 0.2298), (-2.895e-08, -0.9167, -0.2659), (0.9167, -1.1e-06, -0.2659), (-2.897e-08, 0.9167, -0.2659), (-0.9167, -1.098e-06, -0.2659), (-3.073e-08, -1.219e-06, -0.7471), (0.4364, -0.4555, -0.6665), (0.2222, -0.2222, -0.7186), (-3.014e-08, -0.3056, -0.7186), (-0.008089, -0.6222, -0.6665), (0.603, -0.0111, -0.6665), (0.3056, -1.149e-06, -0.7186), (0.4364, 0.4333, -0.6665), (0.2222, 0.2222, -0.7186), (-0.008089, 0.6, -0.6665), (-3.862e-08, 0.3056, -0.7186), (-0.4525, 0.4333, -0.6665), (-0.2222, 0.2222, -0.7186), (-0.6192, -0.0111, -0.6665), (-0.3056, -1.157e-06, -0.7186), (-0.4525, -0.4555, -0.6665), (-0.2222, -0.2222, -0.7186)], [], [(4, 12, 32, 24), (12, 0, 13, 32), (32, 13, 1, 18), (24, 32, 18, 5), (5, 18, 33, 23), (18, 1, 14, 33), (33, 14, 3, 19), (23, 33, 19, 6), (6, 19, 34, 22), (19, 3, 15, 34), (34, 15, 2, 20), (22, 34, 20, 7), (7, 20, 35, 21), (20, 2, 16, 35), (35, 16, 0, 12), (21, 35, 12, 4), (3, 14, 36, 15), (14, 1, 13, 36), (36, 13, 0, 16), (15, 36, 16, 2), (10, 27, 37, 31), (27, 7, 21, 37), (37, 21, 4, 17), (31, 37, 17, 11), (9, 26, 38, 30), (26, 6, 22, 38), (38, 22, 7, 27), (30, 38, 27, 10), (8, 25, 39, 29), (25, 5, 23, 39), (39, 23, 6, 26), (29, 39, 26, 9), (11, 17, 40, 28), (17, 4, 24, 40), (40, 24, 5, 25), (28, 40, 25, 8), (42, 10, 31, 45), (43, 41, 47), (47, 41, 49), (49, 41, 51), (51, 41, 53), (53, 41, 55), (55, 41, 57), (44, 57, 41), (31, 11, 56, 45), (45, 56, 57, 44), (28, 54, 56, 11), (54, 55, 57, 56), (8, 52, 54, 28), (52, 53, 55, 54), (29, 50, 52, 8), (50, 51, 53, 52), (9, 48, 50, 29), (48, 49, 51, 50), (30, 46, 48, 9), (46, 47, 49, 48), (10, 42, 46, 30), (42, 43, 47, 46), (41, 43, 44), (43, 42, 45, 44)])
me_cube_011.polygons.foreach_set('use_smooth', [True] * 60)
_uv = me_cube_011.uv_layers.new(name='UVMap')
_uv.uv.foreach_set('vector', [0.9203, 0.8812, 0.9191, 0.9005, 0.9492, 0.9005, 0.9512, 0.8812, 0.9191, 0.9005, 0.9208, 0.9125, 0.9425, 0.9125, 0.9492, 0.9005, 0.7153, 0.9005, 0.7218, 0.9125, 0.742, 0.9125, 0.7434, 0.9005, 0.7132, 0.8812, 0.7153, 0.9005, 0.7434, 0.9005, 0.7422, 0.8812, 0.7422, 0.8812, 0.7434, 0.9005, 0.7717, 0.9005, 0.7709, 0.8812, 0.7434, 0.9005, 0.748, 0.9125, 0.7695, 0.9125, 0.7717, 0.9005, 0.7717, 0.9005, 0.7767, 0.9125, 0.7978, 0.9125, 0.8005, 0.9005, 0.7709, 0.8812, 0.7717, 0.9005, 0.8005, 0.9005, 0.8, 0.8812, 0.8, 0.8812, 0.8005, 0.9005, 0.8296, 0.9005, 0.8296, 0.8812, 0.8005, 0.9005, 0.8042, 0.9125, 0.826, 0.9125, 0.8296, 0.9005, 0.8296, 0.9005, 0.8335, 0.9125, 0.8556, 0.9125, 0.8593, 0.9005, 0.8296, 0.8812, 0.8296, 0.9005, 0.8593, 0.9005, 0.8596, 0.8812, 0.8596, 0.8812, 0.8593, 0.9005, 0.8891, 0.9005, 0.8899, 0.8812, 0.8593, 0.9005, 0.8621, 0.9125, 0.884, 0.9125, 0.8891, 0.9005, 0.8891, 0.9005, 0.8916, 0.9125, 0.9143, 0.9125, 0.9191, 0.9005, 0.8899, 0.8812, 0.8891, 0.9005, 0.9191, 0.9005, 0.9203, 0.8812, 0.3362, 0.9286, 0.3563, 0.9244, 0.3561, 0.9488, 0.3317, 0.9486, 0.3563, 0.9244, 0.3763, 0.9288, 0.3805, 0.9489, 0.3561, 0.9488, 0.3561, 0.9488, 0.3805, 0.9489, 0.376, 0.969, 0.3559, 0.9732, 0.3317, 0.9486, 0.3561, 0.9488, 0.3559, 0.9732, 0.3359, 0.9687, 0.8605, 0.8107, 0.86, 0.8567, 0.8907, 0.8567, 0.8921, 0.8107, 0.86, 0.8567, 0.8596, 0.8812, 0.8899, 0.8812, 0.8907, 0.8567, 0.8907, 0.8567, 0.8899, 0.8812, 0.9203, 0.8812, 0.9216, 0.8567, 0.8921, 0.8107, 0.8907, 0.8567, 0.9216, 0.8567, 0.9238, 0.8107, 0.7985, 0.8107, 0.7994, 0.8567, 0.8295, 0.8567, 0.8293, 0.8107, 0.7994, 0.8567, 0.8, 0.8812, 0.8296, 0.8812, 0.8295, 0.8567, 0.8295, 0.8567, 0.8296, 0.8812, 0.8596, 0.8812, 0.86, 0.8567, 0.8293, 0.8107, 0.8295, 0.8567, 0.86, 0.8567, 0.8605, 0.8107, 0.7385, 0.8107, 0.7408, 0.8567, 0.7699, 0.8567, 0.7682, 0.8107, 0.7408, 0.8567, 0.7422, 0.8812, 0.7709, 0.8812, 0.7699, 0.8567, 0.7699, 0.8567, 0.7709, 0.8812, 0.8, 0.8812, 0.7994, 0.8567, 0.7682, 0.8107, 0.7699, 0.8567, 0.7994, 0.8567, 0.7985, 0.8107, 0.9238, 0.8107, 0.9216, 0.8567, 0.9529, 0.8567, 0.9554, 0.8107, 0.9216, 0.8567, 0.9203, 0.8812, 0.9512, 0.8812, 0.9529, 0.8567, 0.7116, 0.8567, 0.7132, 0.8812, 0.7422, 0.8812, 0.7408, 0.8567, 0.7089, 0.8107, 0.7116, 0.8567, 0.7408, 0.8567, 0.7385, 0.8107, 0.8677, 0.8009, 0.8605, 0.8107, 0.8921, 0.8107, 0.8888, 0.8009, 0.8493, 0.7921, 0.8437, 0.783, 0.8389, 0.7921, 0.8189, 0.7921, 0.8137, 0.783, 0.8086, 0.7921, 0.7848, 0.7921, 0.7779, 0.783, 0.7747, 0.7921, 0.7555, 0.7921, 0.7492, 0.783, 0.7456, 0.7921, 0.7225, 0.7921, 0.7146, 0.783, 0.7126, 0.7921, 0.9507, 0.7921, 0.9483, 0.783, 0.9402, 0.7921, 0.905, 0.7921, 0.9156, 0.7921, 0.9114, 0.783, 0.8921, 0.8107, 0.9238, 0.8107, 0.9198, 0.8009, 0.8987, 0.8009, 0.8987, 0.8009, 0.9198, 0.8009, 0.9156, 0.7921, 0.905, 0.7921, 0.9554, 0.8107, 0.9527, 0.8009, 0.9316, 0.8009, 0.9238, 0.8107, 0.9527, 0.8009, 0.9507, 0.7921, 0.9402, 0.7921, 0.9316, 0.8009, 0.7385, 0.8107, 0.7299, 0.8009, 0.7102, 0.8009, 0.7089, 0.8107, 0.7299, 0.8009, 0.7225, 0.7921, 0.7126, 0.7921, 0.7102, 0.8009, 0.7682, 0.8107, 0.7613, 0.8009, 0.7415, 0.8009, 0.7385, 0.8107, 0.7613, 0.8009, 0.7555, 0.7921, 0.7456, 0.7921, 0.7415, 0.8009, 0.7985, 0.8107, 0.7914, 0.8009, 0.7712, 0.8009, 0.7682, 0.8107, 0.7914, 0.8009, 0.7848, 0.7921, 0.7747, 0.7921, 0.7712, 0.8009, 0.8293, 0.8107, 0.8244, 0.8009, 0.8039, 0.8009, 0.7985, 0.8107, 0.8244, 0.8009, 0.8189, 0.7921, 0.8086, 0.7921, 0.8039, 0.8009, 0.8605, 0.8107, 0.8555, 0.8009, 0.8347, 0.8009, 0.8293, 0.8107, 0.8555, 0.8009, 0.8493, 0.7921, 0.8389, 0.7921, 0.8347, 0.8009, 0.8806, 0.783, 0.8739, 0.7921, 0.8844, 0.7921, 0.8739, 0.7921, 0.8677, 0.8009, 0.8888, 0.8009, 0.8844, 0.7921])
me_cube_011.materials.append(mat_amberpajamas)
me_cube_011.update()
me_cube_012 = bpy.data.meshes.new('Cube.012')
me_cube_012.from_pydata([(-0.5, -0.5, -0.834), (-0.5, 0.5, -0.834), (0.5, -0.5, -0.834), (0.5, 0.5, -0.834), (-0.6667, 0.6667, -1.788e-07), (0.6667, 0.6667, -1.788e-07), (0.6667, -0.6667, -1.788e-07), (-0.6667, -0.6667, -1.192e-07), (-0.6096, 1.448e-07, -0.9073), (-0.6381, 0.6381, -0.4781), (-2.851e-08, 0.6096, -0.9073), (0.6381, 0.6381, -0.4781), (0.6096, 1.433e-07, -0.9073), (0.6381, -0.6381, -0.4781), (-3.296e-08, -0.6096, -0.9073), (-0.6381, -0.6381, -0.4781), (-0.9167, -7.05e-08, -1.788e-07), (-5.44e-08, 0.9167, -1.788e-07), (0.9167, -4.76e-08, -1.788e-07), (-2.895e-08, -0.9167, -1.788e-07), (-2.515e-08, 1.581e-07, -0.9683), (-0.8781, 3.775e-08, -0.4853), (-3.807e-08, 0.8781, -0.4853), (0.8781, 5.183e-08, -0.4853), (-2.526e-08, -0.8781, -0.4853), (-2.538e-08, 2.736e-07, 0.1488), (0.4444, -0.4444, 0.08567), (0.2222, -0.2222, 0.1223), (0.3056, 1.634e-07, 0.1223), (0.6111, 6.069e-08, 0.08567), (0.4444, 0.4444, 0.08567), (0.2222, 0.2222, 0.1223), (-0.4444, 0.4444, 0.08567), (-0.2222, 0.2222, 0.1223), (-3.491e-08, 0.3056, 0.1223), (-4.47e-08, 0.6111, 0.08567), (-0.6111, 4.543e-08, 0.08567), (-0.3056, 1.558e-07, 0.1223), (-0.4444, -0.4444, 0.08567), (-0.2222, -0.2222, 0.1223), (-2.773e-08, -0.6111, 0.08567), (-2.642e-08, -0.3056, 0.1223)], [], [(20, 10, 12), (20, 12, 14), (20, 8, 10), (0, 15, 21, 8), (15, 7, 16, 21), (21, 16, 4, 9), (8, 21, 9, 1), (1, 9, 22, 10), (9, 4, 17, 22), (22, 17, 5, 11), (10, 22, 11, 3), (3, 11, 23, 12), (11, 5, 18, 23), (23, 18, 6, 13), (12, 23, 13, 2), (2, 13, 24, 14), (13, 6, 19, 24), (24, 19, 7, 15), (14, 24, 15, 0), (26, 6, 18, 29), (28, 31, 25), (33, 25, 34), (34, 25, 31), (33, 37, 25), (37, 39, 25), (39, 41, 25), (41, 27, 25), (19, 6, 26, 40), (40, 26, 27, 41), (7, 19, 40, 38), (38, 40, 41, 39), (16, 7, 38, 36), (36, 38, 39, 37), (4, 16, 36, 32), (32, 36, 37, 33), (17, 35, 30, 5), (35, 34, 31, 30), (4, 32, 35, 17), (32, 33, 34, 35), (18, 5, 30, 29), (29, 30, 31, 28), (25, 27, 28), (27, 26, 29, 28), (20, 14, 8), (8, 14, 0), (2, 14, 12), (3, 12, 10), (1, 10, 8)])
me_cube_012.polygons.foreach_set('use_smooth', [True] * 48)
_uv = me_cube_012.uv_layers.new(name='UVMap')
_uv.uv.foreach_set('vector', [0.7978, 0.5458, 0.7686, 0.5706, 0.8313, 0.5706, 0.8647, 0.5458, 0.8313, 0.5706, 0.8939, 0.5706, 0.7417, 0.5458, 0.7172, 0.5706, 0.7686, 0.5706, 0.9208, 0.5855, 0.9208, 0.6359, 0.9453, 0.6359, 0.9453, 0.5706, 0.9208, 0.6359, 0.9208, 0.6703, 0.9453, 0.6703, 0.9453, 0.6359, 0.7172, 0.6359, 0.7172, 0.6703, 0.7417, 0.6703, 0.7417, 0.6359, 0.7172, 0.5706, 0.7172, 0.6359, 0.7417, 0.6359, 0.7417, 0.5855, 0.7417, 0.5855, 0.7417, 0.6359, 0.7686, 0.6359, 0.7686, 0.5706, 0.7417, 0.6359, 0.7417, 0.6703, 0.7686, 0.6703, 0.7686, 0.6359, 0.7686, 0.6359, 0.7686, 0.6703, 0.7978, 0.6703, 0.7978, 0.6359, 0.7686, 0.5706, 0.7686, 0.6359, 0.7978, 0.6359, 0.7978, 0.5855, 0.7978, 0.5855, 0.7978, 0.6359, 0.8313, 0.6359, 0.8313, 0.5706, 0.7978, 0.6359, 0.7978, 0.6703, 0.8313, 0.6703, 0.8313, 0.6359, 0.8313, 0.6359, 0.8313, 0.6703, 0.8647, 0.6703, 0.8647, 0.6359, 0.8313, 0.5706, 0.8313, 0.6359, 0.8647, 0.6359, 0.8647, 0.5855, 0.8647, 0.5855, 0.8647, 0.6359, 0.8939, 0.6359, 0.8939, 0.5706, 0.8647, 0.6359, 0.8647, 0.6703, 0.8939, 0.6703, 0.8939, 0.6359, 0.8939, 0.6359, 0.8939, 0.6703, 0.9208, 0.6703, 0.9208, 0.6359, 0.8939, 0.5706, 0.8939, 0.6359, 0.9208, 0.6359, 0.9208, 0.5855, 0.8647, 0.707, 0.8647, 0.6703, 0.8313, 0.6703, 0.842, 0.707, 0.8114, 0.734, 0.7978, 0.734, 0.7978, 0.7573, 0.7417, 0.734, 0.7417, 0.7573, 0.7516, 0.734, 0.782, 0.734, 0.7978, 0.7573, 0.7978, 0.734, 0.7417, 0.734, 0.7292, 0.734, 0.7417, 0.7573, 0.9313, 0.734, 0.9208, 0.734, 0.9208, 0.7573, 0.9208, 0.734, 0.9102, 0.734, 0.9208, 0.7573, 0.8768, 0.734, 0.8647, 0.734, 0.8647, 0.7573, 0.8939, 0.6703, 0.8647, 0.6703, 0.8647, 0.707, 0.8881, 0.707, 0.8881, 0.707, 0.8647, 0.707, 0.8647, 0.734, 0.8768, 0.734, 0.9208, 0.6703, 0.8939, 0.6703, 0.9022, 0.707, 0.9208, 0.707, 0.9208, 0.707, 0.9022, 0.707, 0.9102, 0.734, 0.9208, 0.734, 0.9453, 0.6703, 0.9208, 0.6703, 0.9208, 0.707, 0.938, 0.707, 0.938, 0.707, 0.9208, 0.707, 0.9208, 0.734, 0.9313, 0.734, 0.7417, 0.6703, 0.7172, 0.6703, 0.7238, 0.707, 0.7417, 0.707, 0.7417, 0.707, 0.7238, 0.707, 0.7292, 0.734, 0.7417, 0.734, 0.7686, 0.6703, 0.7744, 0.707, 0.7978, 0.707, 0.7978, 0.6703, 0.7744, 0.707, 0.782, 0.734, 0.7978, 0.734, 0.7978, 0.707, 0.7417, 0.6703, 0.7417, 0.707, 0.7592, 0.707, 0.7686, 0.6703, 0.7417, 0.707, 0.7417, 0.734, 0.7516, 0.734, 0.7592, 0.707, 0.8313, 0.6703, 0.7978, 0.6703, 0.7978, 0.707, 0.8213, 0.707, 0.8213, 0.707, 0.7978, 0.707, 0.7978, 0.734, 0.8114, 0.734, 0.8647, 0.7573, 0.8647, 0.734, 0.852, 0.734, 0.8647, 0.734, 0.8647, 0.707, 0.842, 0.707, 0.852, 0.734, 0.9208, 0.5458, 0.8939, 0.5706, 0.9453, 0.5706, 0.9453, 0.5706, 0.8939, 0.5706, 0.9208, 0.5855, 0.8647, 0.5855, 0.8939, 0.5706, 0.8313, 0.5706, 0.7978, 0.5855, 0.8313, 0.5706, 0.7686, 0.5706, 0.7417, 0.5855, 0.7686, 0.5706, 0.7172, 0.5706])
me_cube_012.materials.append(mat_amberpajamas)
me_cube_012.update()
me_cube_013 = bpy.data.meshes.new('Cube.013')
me_cube_013.from_pydata([(-0.6981, -0.6123, -1.514), (-0.5, -0.5, 0.5), (-1.1, 0.6618, -1.514), (-0.5, 0.6701, 0.5), (0.7224, -0.6133, -1.621), (0.5, -0.5, 0.5), (0.6667, 0.6667, -1.514), (0.5, 0.5, 0.5), (-1.001, -0.186, -1.541), (-0.6695, -0.5838, -0.1275), (-0.6096, -6.519e-09, 0.6096), (-1.065, 0.6961, -0.07331), (0.0, 0.9167, -1.514), (-5.588e-09, 0.6096, 0.6096), (0.6381, 0.6381, -0.1275), (0.9356, 0.1373, -1.603), (0.6096, -1.863e-09, 0.6096), (0.7202, -0.607, -0.1275), (0.3144, -0.9139, -1.517), (-9.313e-10, -0.6096, 0.6096), (-0.4635, -0.4673, -3.272), (0.5863, -0.5704, -3.198), (0.6229, 0.6175, -3.147), (-0.5412, 0.5239, -3.335), (-0.9619, -0.186, -0.08935), (-5.588e-09, 0.8781, -0.1167), (0.8464, 9.784e-05, -0.1167), (0.307, -0.8088, -0.1167), (0.005319, -0.6974, -3.229), (-9.313e-10, -1.397e-08, 0.8395), (-0.008295, 0.6688, -3.255), (-0.6577, 0.008466, -3.323), (0.986, -0.000947, -2.933), (-9.313e-10, -1.397e-08, -3.749), (0.3984, 0.4035, -3.49), (0.6579, 0.07603, -3.35), (-0.01578, 0.4372, -3.562), (-0.3654, 0.3421, -3.614), (-0.4418, 0.003941, -3.606), (-0.3144, -0.3082, -3.573), (-0.006848, -0.4592, -3.545), (0.3743, -0.3758, -3.524)], [], [(0, 9, 24, 8), (9, 1, 10, 24), (3, 11, 10), (8, 24, 11, 2), (2, 11, 25, 12), (11, 3, 13, 25), (25, 13, 7, 14), (12, 25, 14, 6), (6, 14, 26, 15), (14, 7, 16, 26), (26, 16, 5, 17), (15, 26, 17, 4), (4, 17, 27, 18), (17, 5, 19, 27), (27, 19, 1, 9), (18, 27, 9, 0), (4, 18, 28, 21), (18, 0, 20, 28), (7, 13, 29, 16), (13, 3, 29), (29, 10, 1, 19), (16, 29, 19, 5), (2, 12, 30, 23), (12, 6, 22, 30), (0, 8, 31, 20), (8, 2, 23, 31), (6, 15, 32, 22), (15, 4, 32), (4, 21, 32), (34, 22, 32, 35), (36, 34, 33), (36, 33, 37), (38, 37, 33), (38, 33, 39), (40, 39, 33), (40, 33, 41), (35, 41, 33), (32, 21, 41, 35), (28, 40, 41, 21), (28, 20, 39, 40), (31, 38, 39, 20), (31, 23, 37, 38), (30, 36, 37, 23), (30, 22, 34, 36), (33, 34, 35), (24, 10, 11), (3, 10, 29)])
me_cube_013.polygons.foreach_set('use_smooth', [True] * 47)
_uv = me_cube_013.uv_layers.new(name='UVMap')
_uv.uv.foreach_set('vector', [0.9027, 0.4015, 0.9027, 0.4584, 0.927, 0.4584, 0.927, 0.4015, 0.9027, 0.4584, 0.9027, 0.4881, 0.927, 0.4881, 0.927, 0.4584, 0.7547, 0.4881, 0.7547, 0.4584, 0.7226, 0.4881, 0.7226, 0.4015, 0.7226, 0.4584, 0.7547, 0.4584, 0.7547, 0.4015, 0.7547, 0.4015, 0.7547, 0.4584, 0.7812, 0.4584, 0.7812, 0.4015, 0.7547, 0.4584, 0.7547, 0.4881, 0.7812, 0.4881, 0.7812, 0.4584, 0.7812, 0.4584, 0.7812, 0.4881, 0.8059, 0.4881, 0.8059, 0.4584, 0.7812, 0.4015, 0.7812, 0.4584, 0.8059, 0.4584, 0.8059, 0.4015, 0.8059, 0.4015, 0.8059, 0.4584, 0.8302, 0.4584, 0.8302, 0.4015, 0.8059, 0.4584, 0.8059, 0.4881, 0.8302, 0.4881, 0.8302, 0.4584, 0.8302, 0.4584, 0.8302, 0.4881, 0.8567, 0.4881, 0.8567, 0.4584, 0.8302, 0.4015, 0.8302, 0.4584, 0.8567, 0.4584, 0.8567, 0.4015, 0.8567, 0.4015, 0.8567, 0.4584, 0.8798, 0.4584, 0.8798, 0.4015, 0.8567, 0.4584, 0.8567, 0.4881, 0.8798, 0.4881, 0.8798, 0.4584, 0.8798, 0.4584, 0.8798, 0.4881, 0.9027, 0.4881, 0.9027, 0.4584, 0.8798, 0.4015, 0.8798, 0.4584, 0.9027, 0.4584, 0.9027, 0.4015, 0.8567, 0.4015, 0.8798, 0.4015, 0.8798, 0.3464, 0.8567, 0.3464, 0.8798, 0.4015, 0.9027, 0.4015, 0.9027, 0.3464, 0.8798, 0.3464, 0.8059, 0.4881, 0.7812, 0.4881, 0.8046, 0.51, 0.8302, 0.4881, 0.7812, 0.4881, 0.7547, 0.4881, 0.7547, 0.51, 0.9028, 0.51, 0.927, 0.4881, 0.9027, 0.4881, 0.8798, 0.4881, 0.8302, 0.4881, 0.8582, 0.51, 0.8798, 0.4881, 0.8567, 0.4881, 0.7547, 0.4015, 0.7812, 0.4015, 0.7812, 0.3464, 0.7547, 0.3464, 0.7812, 0.4015, 0.8059, 0.4015, 0.8059, 0.3464, 0.7812, 0.3464, 0.9027, 0.4015, 0.927, 0.4015, 0.927, 0.3464, 0.9027, 0.3464, 0.7226, 0.4015, 0.7547, 0.4015, 0.7547, 0.3464, 0.7226, 0.3464, 0.8059, 0.4015, 0.8302, 0.4015, 0.8302, 0.3464, 0.8059, 0.3464, 0.8302, 0.4015, 0.8567, 0.4015, 0.8302, 0.3464, 0.8567, 0.4015, 0.8567, 0.3464, 0.8302, 0.3464, 0.8059, 0.309, 0.8059, 0.3464, 0.8302, 0.3464, 0.8302, 0.309, 0.7812, 0.309, 0.8059, 0.309, 0.7955, 0.2974, 0.7812, 0.309, 0.7682, 0.2974, 0.7547, 0.309, 0.7226, 0.309, 0.7547, 0.309, 0.74, 0.2974, 0.927, 0.309, 0.9144, 0.2974, 0.9027, 0.309, 0.8798, 0.309, 0.9027, 0.309, 0.8912, 0.2974, 0.8798, 0.309, 0.868, 0.2974, 0.8567, 0.309, 0.8302, 0.309, 0.8567, 0.309, 0.8424, 0.2974, 0.8302, 0.3464, 0.8567, 0.3464, 0.8567, 0.309, 0.8302, 0.309, 0.8798, 0.3464, 0.8798, 0.309, 0.8567, 0.309, 0.8567, 0.3464, 0.8798, 0.3464, 0.9027, 0.3464, 0.9027, 0.309, 0.8798, 0.309, 0.927, 0.3464, 0.927, 0.309, 0.9027, 0.309, 0.9027, 0.3464, 0.7226, 0.3464, 0.7547, 0.3464, 0.7547, 0.309, 0.7226, 0.309, 0.7812, 0.3464, 0.7812, 0.309, 0.7547, 0.309, 0.7547, 0.3464, 0.7812, 0.3464, 0.8059, 0.3464, 0.8059, 0.309, 0.7812, 0.309, 0.8152, 0.2974, 0.8059, 0.309, 0.8302, 0.309, 0.7226, 0.4584, 0.7226, 0.4881, 0.7547, 0.4584, 0.7547, 0.4881, 0.7226, 0.4881, 0.7547, 0.51])
me_cube_013.materials.append(mat_amberpajamas)
me_cube_013.update()
me_cube_016 = bpy.data.meshes.new('Cube.016')
me_cube_016.from_pydata([(-0.5, -0.5, 0.1713), (-0.5, 0.5, 0.1713), (0.5, -0.5, 0.1713), (0.5, 0.5, 0.1713), (-0.6667, -0.6667, -0.08227), (-0.6667, 0.6667, -0.08227), (0.6667, 0.6667, -0.08227), (0.6667, -0.6667, -0.08227), (-0.6667, 0.6667, -0.5738), (0.6667, 0.6667, -0.5738), (0.6667, -0.6667, -0.5738), (-0.6667, -0.6667, -0.5738), (-0.6381, -0.6381, 0.07492), (-0.6096, -1.213e-06, 0.1902), (-3.596e-08, 0.6096, 0.1902), (0.6096, -1.209e-06, 0.1902), (-3.017e-08, -0.6096, 0.1902), (-0.6667, -0.6667, -0.2659), (-0.6381, 0.6381, 0.07492), (0.6381, 0.6381, 0.07492), (0.6381, -0.6381, 0.07492), (-2.895e-08, -0.9167, -0.08227), (0.9167, -1.142e-06, -0.08227), (-3.066e-08, 0.9167, -0.08227), (-0.9167, -1.141e-06, -0.08227), (-0.6667, 0.6667, -0.2659), (0.6667, 0.6667, -0.2659), (0.6667, -0.6667, -0.2659), (-0.9167, -1.024e-06, -0.5738), (-5.44e-08, 0.9167, -0.5738), (0.9167, -1.001e-06, -0.5738), (-2.895e-08, -0.9167, -0.5738), (-0.8781, -1.177e-06, 0.07678), (-3.621e-08, 0.8781, 0.07678), (0.8781, -1.175e-06, 0.07678), (-2.34e-08, -0.8781, 0.07678), (-3.073e-08, -1.23e-06, 0.2298), (-2.895e-08, -0.9167, -0.2659), (0.9167, -1.1e-06, -0.2659), (-2.897e-08, 0.9167, -0.2659), (-0.9167, -1.098e-06, -0.2659), (-3.073e-08, -1.219e-06, -0.7471), (0.4364, -0.4555, -0.6665), (0.2222, -0.2222, -0.7186), (-3.014e-08, -0.3056, -0.7186), (-0.008089, -0.6222, -0.6665), (0.603, -0.0111, -0.6665), (0.3056, -1.149e-06, -0.7186), (0.4364, 0.4333, -0.6665), (0.2222, 0.2222, -0.7186), (-0.008089, 0.6, -0.6665), (-3.862e-08, 0.3056, -0.7186), (-0.4525, 0.4333, -0.6665), (-0.2222, 0.2222, -0.7186), (-0.6192, -0.0111, -0.6665), (-0.3056, -1.157e-06, -0.7186), (-0.4525, -0.4555, -0.6665), (-0.2222, -0.2222, -0.7186)], [], [(4, 12, 32, 24), (12, 0, 13, 32), (32, 13, 1, 18), (24, 32, 18, 5), (5, 18, 33, 23), (18, 1, 14, 33), (33, 14, 3, 19), (23, 33, 19, 6), (6, 19, 34, 22), (19, 3, 15, 34), (34, 15, 2, 20), (22, 34, 20, 7), (7, 20, 35, 21), (20, 2, 16, 35), (35, 16, 0, 12), (21, 35, 12, 4), (3, 14, 36, 15), (14, 1, 13, 36), (36, 13, 0, 16), (15, 36, 16, 2), (10, 27, 37, 31), (27, 7, 21, 37), (37, 21, 4, 17), (31, 37, 17, 11), (9, 26, 38, 30), (26, 6, 22, 38), (38, 22, 7, 27), (30, 38, 27, 10), (8, 25, 39, 29), (25, 5, 23, 39), (39, 23, 6, 26), (29, 39, 26, 9), (11, 17, 40, 28), (17, 4, 24, 40), (40, 24, 5, 25), (28, 40, 25, 8), (42, 10, 31, 45), (43, 41, 47), (47, 41, 49), (49, 41, 51), (51, 41, 53), (53, 41, 55), (55, 41, 57), (44, 57, 41), (31, 11, 56, 45), (45, 56, 57, 44), (28, 54, 56, 11), (54, 55, 57, 56), (8, 52, 54, 28), (52, 53, 55, 54), (29, 50, 52, 8), (50, 51, 53, 52), (9, 48, 50, 29), (48, 49, 51, 50), (30, 46, 48, 9), (46, 47, 49, 48), (10, 42, 46, 30), (42, 43, 47, 46), (41, 43, 44), (43, 42, 45, 44)])
me_cube_016.polygons.foreach_set('use_smooth', [True] * 60)
_uv = me_cube_016.uv_layers.new(name='UVMap')
_uv.uv.foreach_set('vector', [0.492, 0.8812, 0.4933, 0.9005, 0.4632, 0.9005, 0.4611, 0.8812, 0.4933, 0.9005, 0.4915, 0.9125, 0.4699, 0.9125, 0.4632, 0.9005, 0.697, 0.9005, 0.6906, 0.9125, 0.6704, 0.9125, 0.6689, 0.9005, 0.6991, 0.8812, 0.697, 0.9005, 0.6689, 0.9005, 0.6702, 0.8812, 0.6702, 0.8812, 0.6689, 0.9005, 0.6407, 0.9005, 0.6415, 0.8812, 0.6689, 0.9005, 0.6643, 0.9125, 0.6428, 0.9125, 0.6407, 0.9005, 0.6407, 0.9005, 0.6356, 0.9125, 0.6145, 0.9125, 0.6119, 0.9005, 0.6415, 0.8812, 0.6407, 0.9005, 0.6119, 0.9005, 0.6123, 0.8812, 0.6123, 0.8812, 0.6119, 0.9005, 0.5827, 0.9005, 0.5827, 0.8812, 0.6119, 0.9005, 0.6081, 0.9125, 0.5863, 0.9125, 0.5827, 0.9005, 0.5827, 0.9005, 0.5789, 0.9125, 0.5568, 0.9125, 0.5531, 0.9005, 0.5827, 0.8812, 0.5827, 0.9005, 0.5531, 0.9005, 0.5527, 0.8812, 0.5527, 0.8812, 0.5531, 0.9005, 0.5232, 0.9005, 0.5225, 0.8812, 0.5531, 0.9005, 0.5503, 0.9125, 0.5283, 0.9125, 0.5232, 0.9005, 0.5232, 0.9005, 0.5208, 0.9125, 0.498, 0.9125, 0.4933, 0.9005, 0.5225, 0.8812, 0.5232, 0.9005, 0.4933, 0.9005, 0.492, 0.8812, 0.2745, 0.9318, 0.2555, 0.9278, 0.2557, 0.9509, 0.2788, 0.9508, 0.2555, 0.9278, 0.2366, 0.9321, 0.2326, 0.9511, 0.2557, 0.9509, 0.2557, 0.9509, 0.2326, 0.9511, 0.2368, 0.9701, 0.2558, 0.9741, 0.2788, 0.9508, 0.2557, 0.9509, 0.2558, 0.9741, 0.2748, 0.9698, 0.5518, 0.8107, 0.5524, 0.8567, 0.5217, 0.8567, 0.5203, 0.8107, 0.5524, 0.8567, 0.5527, 0.8812, 0.5225, 0.8812, 0.5217, 0.8567, 0.5217, 0.8567, 0.5225, 0.8812, 0.492, 0.8812, 0.4908, 0.8567, 0.5203, 0.8107, 0.5217, 0.8567, 0.4908, 0.8567, 0.4886, 0.8107, 0.6138, 0.8107, 0.6129, 0.8567, 0.5828, 0.8567, 0.583, 0.8107, 0.6129, 0.8567, 0.6123, 0.8812, 0.5827, 0.8812, 0.5828, 0.8567, 0.5828, 0.8567, 0.5827, 0.8812, 0.5527, 0.8812, 0.5524, 0.8567, 0.583, 0.8107, 0.5828, 0.8567, 0.5524, 0.8567, 0.5518, 0.8107, 0.6739, 0.8107, 0.6716, 0.8567, 0.6425, 0.8567, 0.6441, 0.8107, 0.6716, 0.8567, 0.6702, 0.8812, 0.6415, 0.8812, 0.6425, 0.8567, 0.6425, 0.8567, 0.6415, 0.8812, 0.6123, 0.8812, 0.6129, 0.8567, 0.6441, 0.8107, 0.6425, 0.8567, 0.6129, 0.8567, 0.6138, 0.8107, 0.4886, 0.8107, 0.4908, 0.8567, 0.4595, 0.8567, 0.4569, 0.8107, 0.4908, 0.8567, 0.492, 0.8812, 0.4611, 0.8812, 0.4595, 0.8567, 0.7008, 0.8567, 0.6991, 0.8812, 0.6702, 0.8812, 0.6716, 0.8567, 0.7035, 0.8107, 0.7008, 0.8567, 0.6716, 0.8567, 0.6739, 0.8107, 0.5446, 0.8009, 0.5518, 0.8107, 0.5203, 0.8107, 0.5236, 0.8009, 0.563, 0.7921, 0.5686, 0.783, 0.5734, 0.7921, 0.5934, 0.7921, 0.5986, 0.783, 0.6037, 0.7921, 0.6276, 0.7921, 0.6344, 0.783, 0.6377, 0.7921, 0.6569, 0.7921, 0.6632, 0.783, 0.6668, 0.7921, 0.6899, 0.7921, 0.6978, 0.783, 0.6997, 0.7921, 0.4616, 0.7921, 0.464, 0.783, 0.4722, 0.7921, 0.5073, 0.7921, 0.4968, 0.7921, 0.5009, 0.783, 0.5203, 0.8107, 0.4886, 0.8107, 0.4926, 0.8009, 0.5137, 0.8009, 0.5137, 0.8009, 0.4926, 0.8009, 0.4968, 0.7921, 0.5073, 0.7921, 0.4569, 0.8107, 0.4597, 0.8009, 0.4808, 0.8009, 0.4886, 0.8107, 0.4597, 0.8009, 0.4616, 0.7921, 0.4722, 0.7921, 0.4808, 0.8009, 0.6739, 0.8107, 0.6824, 0.8009, 0.7022, 0.8009, 0.7035, 0.8107, 0.6824, 0.8009, 0.6899, 0.7921, 0.6997, 0.7921, 0.7022, 0.8009, 0.6441, 0.8107, 0.651, 0.8009, 0.6709, 0.8009, 0.6739, 0.8107, 0.651, 0.8009, 0.6569, 0.7921, 0.6668, 0.7921, 0.6709, 0.8009, 0.6138, 0.8107, 0.621, 0.8009, 0.6411, 0.8009, 0.6441, 0.8107, 0.621, 0.8009, 0.6276, 0.7921, 0.6377, 0.7921, 0.6411, 0.8009, 0.583, 0.8107, 0.5879, 0.8009, 0.6085, 0.8009, 0.6138, 0.8107, 0.5879, 0.8009, 0.5934, 0.7921, 0.6037, 0.7921, 0.6085, 0.8009, 0.5518, 0.8107, 0.5568, 0.8009, 0.5776, 0.8009, 0.583, 0.8107, 0.5568, 0.8009, 0.563, 0.7921, 0.5734, 0.7921, 0.5776, 0.8009, 0.5317, 0.783, 0.5384, 0.7921, 0.5279, 0.7921, 0.5384, 0.7921, 0.5446, 0.8009, 0.5236, 0.8009, 0.5279, 0.7921])
me_cube_016.materials.append(mat_amberpajamas)
me_cube_016.update()
me_cube_017 = bpy.data.meshes.new('Cube.017')
me_cube_017.from_pydata([(-0.5, -0.5, -0.834), (-0.5, 0.5, -0.834), (0.5, -0.5, -0.834), (0.5, 0.5, -0.834), (-0.6667, 0.6667, -1.788e-07), (0.6667, 0.6667, -1.788e-07), (0.6667, -0.6667, -1.788e-07), (-0.6667, -0.6667, -1.192e-07), (-0.6096, 1.448e-07, -0.9073), (-0.6381, 0.6381, -0.4781), (-2.851e-08, 0.6096, -0.9073), (0.6381, 0.6381, -0.4781), (0.6096, 1.433e-07, -0.9073), (0.6381, -0.6381, -0.4781), (-3.296e-08, -0.6096, -0.9073), (-0.6381, -0.6381, -0.4781), (-0.9167, -7.05e-08, -1.788e-07), (-5.44e-08, 0.9167, -1.788e-07), (0.9167, -4.76e-08, -1.788e-07), (-2.895e-08, -0.9167, -1.788e-07), (-2.515e-08, 1.581e-07, -0.9683), (-0.8781, 3.775e-08, -0.4853), (-3.807e-08, 0.8781, -0.4853), (0.8781, 5.183e-08, -0.4853), (-2.526e-08, -0.8781, -0.4853), (-2.538e-08, 2.736e-07, 0.1488), (0.4444, -0.4444, 0.08567), (0.2222, -0.2222, 0.1223), (0.3056, 1.634e-07, 0.1223), (0.6111, 6.069e-08, 0.08567), (0.4444, 0.4444, 0.08567), (0.2222, 0.2222, 0.1223), (-0.4444, 0.4444, 0.08567), (-0.2222, 0.2222, 0.1223), (-3.491e-08, 0.3056, 0.1223), (-4.47e-08, 0.6111, 0.08567), (-0.6111, 4.543e-08, 0.08567), (-0.3056, 1.558e-07, 0.1223), (-0.4444, -0.4444, 0.08567), (-0.2222, -0.2222, 0.1223), (-2.773e-08, -0.6111, 0.08567), (-2.642e-08, -0.3056, 0.1223)], [], [(20, 10, 12), (20, 12, 14), (20, 8, 10), (0, 15, 21, 8), (15, 7, 16, 21), (21, 16, 4, 9), (8, 21, 9, 1), (1, 9, 22, 10), (9, 4, 17, 22), (22, 17, 5, 11), (10, 22, 11, 3), (3, 11, 23, 12), (11, 5, 18, 23), (23, 18, 6, 13), (12, 23, 13, 2), (2, 13, 24, 14), (13, 6, 19, 24), (24, 19, 7, 15), (14, 24, 15, 0), (26, 6, 18, 29), (28, 31, 25), (33, 25, 34), (34, 25, 31), (33, 37, 25), (37, 39, 25), (39, 41, 25), (41, 27, 25), (19, 6, 26, 40), (40, 26, 27, 41), (7, 19, 40, 38), (38, 40, 41, 39), (16, 7, 38, 36), (36, 38, 39, 37), (4, 16, 36, 32), (32, 36, 37, 33), (17, 35, 30, 5), (35, 34, 31, 30), (4, 32, 35, 17), (32, 33, 34, 35), (18, 5, 30, 29), (29, 30, 31, 28), (25, 27, 28), (27, 26, 29, 28), (20, 14, 8), (8, 14, 0), (2, 14, 12), (3, 12, 10), (1, 10, 8)])
me_cube_017.polygons.foreach_set('use_smooth', [True] * 48)
_uv = me_cube_017.uv_layers.new(name='UVMap')
_uv.uv.foreach_set('vector', [0.6128, 0.5458, 0.642, 0.5706, 0.5793, 0.5706, 0.5459, 0.5458, 0.5793, 0.5706, 0.5167, 0.5706, 0.6689, 0.5458, 0.6934, 0.5706, 0.642, 0.5706, 0.4899, 0.5855, 0.4899, 0.6359, 0.4653, 0.6359, 0.4653, 0.5706, 0.4899, 0.6359, 0.4899, 0.6703, 0.4653, 0.6703, 0.4653, 0.6359, 0.6934, 0.6359, 0.6934, 0.6703, 0.6689, 0.6703, 0.6689, 0.6359, 0.6934, 0.5706, 0.6934, 0.6359, 0.6689, 0.6359, 0.6689, 0.5855, 0.6689, 0.5855, 0.6689, 0.6359, 0.642, 0.6359, 0.642, 0.5706, 0.6689, 0.6359, 0.6689, 0.6703, 0.642, 0.6703, 0.642, 0.6359, 0.642, 0.6359, 0.642, 0.6703, 0.6128, 0.6703, 0.6128, 0.6359, 0.642, 0.5706, 0.642, 0.6359, 0.6128, 0.6359, 0.6128, 0.5855, 0.6128, 0.5855, 0.6128, 0.6359, 0.5793, 0.6359, 0.5793, 0.5706, 0.6128, 0.6359, 0.6128, 0.6703, 0.5793, 0.6703, 0.5793, 0.6359, 0.5793, 0.6359, 0.5793, 0.6703, 0.5459, 0.6703, 0.5459, 0.6359, 0.5793, 0.5706, 0.5793, 0.6359, 0.5459, 0.6359, 0.5459, 0.5855, 0.5459, 0.5855, 0.5459, 0.6359, 0.5167, 0.6359, 0.5167, 0.5706, 0.5459, 0.6359, 0.5459, 0.6703, 0.5167, 0.6703, 0.5167, 0.6359, 0.5167, 0.6359, 0.5167, 0.6703, 0.4899, 0.6703, 0.4899, 0.6359, 0.5167, 0.5706, 0.5167, 0.6359, 0.4899, 0.6359, 0.4899, 0.5855, 0.5459, 0.707, 0.5459, 0.6703, 0.5793, 0.6703, 0.5686, 0.707, 0.5992, 0.734, 0.6128, 0.734, 0.6128, 0.7573, 0.6689, 0.734, 0.6689, 0.7573, 0.659, 0.734, 0.6286, 0.734, 0.6128, 0.7573, 0.6128, 0.734, 0.6689, 0.734, 0.6814, 0.734, 0.6689, 0.7573, 0.4793, 0.734, 0.4899, 0.734, 0.4899, 0.7573, 0.4899, 0.734, 0.5004, 0.734, 0.4899, 0.7573, 0.5338, 0.734, 0.5459, 0.734, 0.5459, 0.7573, 0.5167, 0.6703, 0.5459, 0.6703, 0.5459, 0.707, 0.5225, 0.707, 0.5225, 0.707, 0.5459, 0.707, 0.5459, 0.734, 0.5338, 0.734, 0.4899, 0.6703, 0.5167, 0.6703, 0.5084, 0.707, 0.4899, 0.707, 0.4899, 0.707, 0.5084, 0.707, 0.5004, 0.734, 0.4899, 0.734, 0.4653, 0.6703, 0.4899, 0.6703, 0.4899, 0.707, 0.4726, 0.707, 0.4726, 0.707, 0.4899, 0.707, 0.4899, 0.734, 0.4793, 0.734, 0.6689, 0.6703, 0.6934, 0.6703, 0.6868, 0.707, 0.6689, 0.707, 0.6689, 0.707, 0.6868, 0.707, 0.6814, 0.734, 0.6689, 0.734, 0.642, 0.6703, 0.6362, 0.707, 0.6128, 0.707, 0.6128, 0.6703, 0.6362, 0.707, 0.6286, 0.734, 0.6128, 0.734, 0.6128, 0.707, 0.6689, 0.6703, 0.6689, 0.707, 0.6515, 0.707, 0.642, 0.6703, 0.6689, 0.707, 0.6689, 0.734, 0.659, 0.734, 0.6515, 0.707, 0.5793, 0.6703, 0.6128, 0.6703, 0.6128, 0.707, 0.5893, 0.707, 0.5893, 0.707, 0.6128, 0.707, 0.6128, 0.734, 0.5992, 0.734, 0.5459, 0.7573, 0.5459, 0.734, 0.5587, 0.734, 0.5459, 0.734, 0.5459, 0.707, 0.5686, 0.707, 0.5587, 0.734, 0.4899, 0.5458, 0.5167, 0.5706, 0.4653, 0.5706, 0.4653, 0.5706, 0.5167, 0.5706, 0.4899, 0.5855, 0.5459, 0.5855, 0.5167, 0.5706, 0.5793, 0.5706, 0.6128, 0.5855, 0.5793, 0.5706, 0.642, 0.5706, 0.6689, 0.5855, 0.642, 0.5706, 0.6934, 0.5706])
me_cube_017.materials.append(mat_amberpajamas)
me_cube_017.update()
me_cube_018 = bpy.data.meshes.new('Cube.018')
me_cube_018.from_pydata([(-0.6981, -0.6123, -1.514), (-0.5, -0.5, 0.5), (-1.1, 0.6618, -1.514), (-0.5, 0.6701, 0.5), (0.7224, -0.6133, -1.621), (0.5, -0.5, 0.5), (0.6667, 0.6667, -1.514), (0.5, 0.5, 0.5), (-1.001, -0.186, -1.541), (-0.6695, -0.5838, -0.1275), (-0.6096, -6.519e-09, 0.6096), (-1.065, 0.6961, -0.07331), (0.0, 0.9167, -1.514), (-5.588e-09, 0.6096, 0.6096), (0.6381, 0.6381, -0.1275), (0.9356, 0.1373, -1.603), (0.6096, -1.863e-09, 0.6096), (0.7202, -0.607, -0.1275), (0.3144, -0.9139, -1.517), (-9.313e-10, -0.6096, 0.6096), (-0.4635, -0.4673, -3.272), (0.5863, -0.5704, -3.198), (0.6229, 0.6175, -3.147), (-0.5412, 0.5239, -3.335), (-0.9619, -0.186, -0.08935), (-5.588e-09, 0.8781, -0.1167), (0.8464, 9.784e-05, -0.1167), (0.307, -0.8088, -0.1167), (0.005319, -0.6974, -3.229), (-9.313e-10, -1.397e-08, 0.8395), (-0.008295, 0.6688, -3.255), (-0.6577, 0.008466, -3.323), (0.986, -0.000947, -2.933), (-9.313e-10, -1.397e-08, -3.749), (0.3984, 0.4035, -3.49), (0.6579, 0.07603, -3.35), (-0.01578, 0.4372, -3.562), (-0.3654, 0.3421, -3.614), (-0.4418, 0.003941, -3.606), (-0.3144, -0.3082, -3.573), (-0.006848, -0.4592, -3.545), (0.3743, -0.3758, -3.524)], [], [(0, 9, 24, 8), (9, 1, 10, 24), (3, 11, 10), (8, 24, 11, 2), (2, 11, 25, 12), (11, 3, 13, 25), (25, 13, 7, 14), (12, 25, 14, 6), (6, 14, 26, 15), (14, 7, 16, 26), (26, 16, 5, 17), (15, 26, 17, 4), (4, 17, 27, 18), (17, 5, 19, 27), (27, 19, 1, 9), (18, 27, 9, 0), (4, 18, 28, 21), (18, 0, 20, 28), (7, 13, 29, 16), (13, 3, 29), (29, 10, 1, 19), (16, 29, 19, 5), (2, 12, 30, 23), (12, 6, 22, 30), (0, 8, 31, 20), (8, 2, 23, 31), (6, 15, 32, 22), (15, 4, 32), (4, 21, 32), (34, 22, 32, 35), (36, 34, 33), (36, 33, 37), (38, 37, 33), (38, 33, 39), (40, 39, 33), (40, 33, 41), (35, 41, 33), (32, 21, 41, 35), (28, 40, 41, 21), (28, 20, 39, 40), (31, 38, 39, 20), (31, 23, 37, 38), (30, 36, 37, 23), (30, 22, 34, 36), (33, 34, 35), (24, 10, 11), (3, 10, 29)])
me_cube_018.polygons.foreach_set('use_smooth', [True] * 47)
_uv = me_cube_018.uv_layers.new(name='UVMap')
_uv.uv.foreach_set('vector', [0.5075, 0.4015, 0.5075, 0.4584, 0.4832, 0.4584, 0.4832, 0.4015, 0.5075, 0.4584, 0.5075, 0.4881, 0.4832, 0.4881, 0.4832, 0.4584, 0.6555, 0.4881, 0.6555, 0.4584, 0.6876, 0.4881, 0.6876, 0.4015, 0.6876, 0.4584, 0.6555, 0.4584, 0.6555, 0.4015, 0.6555, 0.4015, 0.6555, 0.4584, 0.6291, 0.4584, 0.6291, 0.4015, 0.6555, 0.4584, 0.6555, 0.4881, 0.6291, 0.4881, 0.6291, 0.4584, 0.6291, 0.4584, 0.6291, 0.4881, 0.6043, 0.4881, 0.6043, 0.4584, 0.6291, 0.4015, 0.6291, 0.4584, 0.6043, 0.4584, 0.6043, 0.4015, 0.6043, 0.4015, 0.6043, 0.4584, 0.58, 0.4584, 0.58, 0.4015, 0.6043, 0.4584, 0.6043, 0.4881, 0.58, 0.4881, 0.58, 0.4584, 0.58, 0.4584, 0.58, 0.4881, 0.5535, 0.4881, 0.5535, 0.4584, 0.58, 0.4015, 0.58, 0.4584, 0.5535, 0.4584, 0.5535, 0.4015, 0.5535, 0.4015, 0.5535, 0.4584, 0.5304, 0.4584, 0.5304, 0.4015, 0.5535, 0.4584, 0.5535, 0.4881, 0.5304, 0.4881, 0.5304, 0.4584, 0.5304, 0.4584, 0.5304, 0.4881, 0.5075, 0.4881, 0.5075, 0.4584, 0.5304, 0.4015, 0.5304, 0.4584, 0.5075, 0.4584, 0.5075, 0.4015, 0.5535, 0.4015, 0.5304, 0.4015, 0.5304, 0.3464, 0.5535, 0.3464, 0.5304, 0.4015, 0.5075, 0.4015, 0.5075, 0.3464, 0.5304, 0.3464, 0.6043, 0.4881, 0.6291, 0.4881, 0.6057, 0.51, 0.58, 0.4881, 0.6291, 0.4881, 0.6555, 0.4881, 0.6555, 0.51, 0.5074, 0.51, 0.4832, 0.4881, 0.5075, 0.4881, 0.5304, 0.4881, 0.58, 0.4881, 0.5521, 0.51, 0.5304, 0.4881, 0.5535, 0.4881, 0.6555, 0.4015, 0.6291, 0.4015, 0.6291, 0.3464, 0.6555, 0.3464, 0.6291, 0.4015, 0.6043, 0.4015, 0.6043, 0.3464, 0.6291, 0.3464, 0.5075, 0.4015, 0.4832, 0.4015, 0.4832, 0.3464, 0.5075, 0.3464, 0.6876, 0.4015, 0.6555, 0.4015, 0.6555, 0.3464, 0.6876, 0.3464, 0.6043, 0.4015, 0.58, 0.4015, 0.58, 0.3464, 0.6043, 0.3464, 0.58, 0.4015, 0.5535, 0.4015, 0.58, 0.3464, 0.5535, 0.4015, 0.5535, 0.3464, 0.58, 0.3464, 0.6043, 0.309, 0.6043, 0.3464, 0.58, 0.3464, 0.58, 0.309, 0.6291, 0.309, 0.6043, 0.309, 0.6147, 0.2974, 0.6291, 0.309, 0.642, 0.2974, 0.6555, 0.309, 0.6876, 0.309, 0.6555, 0.309, 0.6702, 0.2974, 0.4832, 0.309, 0.4958, 0.2974, 0.5075, 0.309, 0.5304, 0.309, 0.5075, 0.309, 0.519, 0.2974, 0.5304, 0.309, 0.5422, 0.2974, 0.5535, 0.309, 0.58, 0.309, 0.5535, 0.309, 0.5678, 0.2974, 0.58, 0.3464, 0.5535, 0.3464, 0.5535, 0.309, 0.58, 0.309, 0.5304, 0.3464, 0.5304, 0.309, 0.5535, 0.309, 0.5535, 0.3464, 0.5304, 0.3464, 0.5075, 0.3464, 0.5075, 0.309, 0.5304, 0.309, 0.4832, 0.3464, 0.4832, 0.309, 0.5075, 0.309, 0.5075, 0.3464, 0.6876, 0.3464, 0.6555, 0.3464, 0.6555, 0.309, 0.6876, 0.309, 0.6291, 0.3464, 0.6291, 0.309, 0.6555, 0.309, 0.6555, 0.3464, 0.6291, 0.3464, 0.6043, 0.3464, 0.6043, 0.309, 0.6291, 0.309, 0.595, 0.2974, 0.6043, 0.309, 0.58, 0.309, 0.6876, 0.4584, 0.6876, 0.4881, 0.6555, 0.4584, 0.6555, 0.4881, 0.6876, 0.4881, 0.6555, 0.51])
me_cube_018.materials.append(mat_amberpajamas)
me_cube_018.update()
me_cube_019 = bpy.data.meshes.new('Cube.019')
me_cube_019.from_pydata([(-0.6642, 0.4962, -1.684), (-0.6521, -0.4909, -2.042), (0.3358, 0.4962, -2.328), (0.3358, -0.5038, -2.328), (-0.7737, -0.00376, -1.963), (-0.1642, 0.6058, -1.963), (0.4454, -0.00376, -1.963), (-0.1642, -0.6132, -1.963), (-0.6276, -0.4711, -0.1441), (0.4221, -0.5742, -0.06957), (0.4588, 0.6138, -0.01851), (-0.7053, 0.5201, -0.207), (-0.1589, -0.7012, -0.1014), (-0.1725, 0.6651, -0.1273), (-0.8218, 0.004707, -0.1953), (0.8218, -0.004707, 0.1953), (-0.5303, 0.3766, -3.392), (-0.7606, -0.003791, -3.419), (-0.6265, -0.5038, -3.427), (0.7235, 0.4837, -3.375), (-0.02077, 0.4139, -3.34), (0.373, -0.5815, -3.431), (-0.1767, -0.6088, -3.439), (1.133, -0.4495, -2.988), (1.333, 0.009468, -2.809), (1.2, 0.4556, -2.768), (1.354, 0.03192, -3.467), (1.11, -0.4713, -3.421), (1.232, 0.4568, -3.392), (-0.1529, -7.544e-08, 0.725), (0.3438, -0.003676, 0.6609), (0.6344, -0.004824, 0.4527), (-0.707, 0.002858, 0.1339), (-0.5111, 0.00122, 0.4577), (0.3381, 0.4999, 0.2782), (0.155, 0.318, 0.5497), (-0.1771, 0.5418, 0.1894), (-0.1733, 0.3447, 0.4931), (-0.612, 0.4235, 0.1243), (-0.4505, 0.2693, 0.4516), (-0.5485, -0.3854, 0.1757), (-0.4101, -0.2462, 0.4844), (-0.166, -0.5732, 0.2106), (-0.1663, -0.3659, 0.5066), (0.3081, -0.4696, 0.2365), (0.1359, -0.2998, 0.5231)], [], [(12, 8, 1, 7), (9, 12, 7, 3), (4, 0, 16, 17), (5, 2, 19, 20), (7, 1, 18, 22), (13, 10, 2, 5), (11, 13, 5, 0), (14, 11, 0, 4), (8, 14, 4, 1), (15, 9, 3, 6), (10, 15, 6, 2), (3, 7, 22, 21), (2, 6, 24, 25), (0, 5, 20, 16), (1, 4, 17, 18), (24, 23, 27, 26), (25, 24, 26, 28), (3, 21, 27, 23), (16, 20, 19, 28, 26, 27, 21, 22, 18, 17), (6, 3, 23, 24), (19, 2, 25, 28), (30, 35, 29), (37, 29, 35), (37, 39, 29), (33, 29, 39), (33, 41, 29), (43, 29, 41), (43, 45, 29), (30, 29, 45), (15, 31, 44, 9), (31, 30, 45, 44), (12, 9, 44, 42), (42, 44, 45, 43), (12, 42, 40, 8), (42, 43, 41, 40), (14, 8, 40, 32), (32, 40, 41, 33), (14, 32, 38, 11), (32, 33, 39, 38), (13, 11, 38, 36), (36, 38, 39, 37), (13, 36, 34, 10), (36, 37, 35, 34), (15, 10, 34, 31), (31, 34, 35, 30)])
me_cube_019.polygons.foreach_set('use_smooth', [1, 1, 1, 1, 1, 1, 1, 1, 1, 1, 1, 1, 1, 1, 1, 1, 1, 1, 0, 1, 1, 1, 1, 1, 1, 1, 1, 1, 1, 1, 1, 1, 1, 1, 1, 1, 1, 1, 1, 1, 1, 1, 1, 1, 1])
_k = set([(2, 6), (3, 6), (16, 17), (16, 20), (17, 18), (18, 22), (19, 20), (19, 28), (21, 22), (21, 27), (23, 24), (24, 25), (26, 27), (26, 28)])
me_cube_019.attributes.new('sharp_edge', 'BOOLEAN', 'EDGE').data.foreach_set('value', [ (min(e.vertices), max(e.vertices)) in _k for e in me_cube_019.edges])
_uv = me_cube_019.uv_layers.new(name='UVMap')
_uv.uv.foreach_set('vector', [0.5335, 0.1851, 0.5098, 0.1851, 0.5098, 0.1192, 0.5335, 0.1192, 0.5583, 0.1851, 0.5335, 0.1851, 0.5335, 0.1192, 0.5583, 0.1192, 0.6968, 0.08758, 0.6717, 0.08758, 0.6717, 0.01597, 0.6968, 0.01597, 0.6447, 0.08758, 0.6234, 0.06217, 0.6234, 0.01597, 0.6447, 0.01597, 0.5255, 0.08758, 0.4997, 0.08758, 0.4997, 0.01597, 0.5255, 0.01597, 0.6379, 0.1851, 0.6115, 0.1851, 0.6115, 0.1192, 0.6379, 0.1192, 0.6621, 0.1851, 0.6379, 0.1851, 0.6379, 0.1192, 0.6621, 0.1192, 0.6846, 0.1851, 0.6621, 0.1851, 0.6621, 0.1192, 0.6846, 0.1192, 0.5098, 0.1851, 0.4882, 0.1851, 0.4882, 0.1192, 0.5098, 0.1192, 0.5849, 0.1851, 0.5583, 0.1851, 0.5583, 0.1192, 0.5849, 0.1192, 0.6115, 0.1851, 0.5849, 0.1851, 0.5849, 0.1192, 0.6115, 0.1192, 0.5413, 0.06579, 0.5255, 0.08758, 0.5255, 0.01597, 0.5413, 0.01597, 0.6116, 0.08551, 0.5839, 0.08551, 0.5839, 0.03531, 0.6051, 0.03531, 0.6717, 0.08758, 0.6447, 0.08758, 0.6447, 0.01597, 0.6717, 0.01597, 0.4997, 0.08758, 0.475, 0.08758, 0.475, 0.01597, 0.4997, 0.01597, 0.5839, 0.03531, 0.561, 0.03531, 0.561, 0.01597, 0.5839, 0.01597, 0.6051, 0.03531, 0.5839, 0.03531, 0.5839, 0.01597, 0.6051, 0.01597, 0.5413, 0.06579, 0.5413, 0.01597, 0.561, 0.01597, 0.561, 0.03531, 0.5218, 0.946, 0.4982, 0.9461, 0.4638, 0.946, 0.4406, 0.9491, 0.4364, 0.9693, 0.4498, 0.9913, 0.4841, 0.9935, 0.5094, 0.9926, 0.5296, 0.986, 0.5338, 0.9626, 0.5839, 0.08551, 0.5555, 0.08551, 0.561, 0.03531, 0.5839, 0.03531, 0.6234, 0.01597, 0.6234, 0.06217, 0.6051, 0.03531, 0.6051, 0.01597, 0.5849, 0.2484, 0.6115, 0.2484, 0.5981, 0.2703, 0.6379, 0.2484, 0.6241, 0.2703, 0.6115, 0.2484, 0.6379, 0.2484, 0.6621, 0.2484, 0.6513, 0.2703, 0.6846, 0.2484, 0.6728, 0.2703, 0.6621, 0.2484, 0.4882, 0.2484, 0.5098, 0.2484, 0.5039, 0.2703, 0.5335, 0.2484, 0.5184, 0.2703, 0.5098, 0.2484, 0.5335, 0.2484, 0.5583, 0.2484, 0.5451, 0.2703, 0.5849, 0.2484, 0.57, 0.2703, 0.5583, 0.2484, 0.5849, 0.1851, 0.5849, 0.2177, 0.5583, 0.2177, 0.5583, 0.1851, 0.5849, 0.2177, 0.5849, 0.2484, 0.5583, 0.2484, 0.5583, 0.2177, 0.5335, 0.1851, 0.5583, 0.1851, 0.5583, 0.2177, 0.5335, 0.2177, 0.5335, 0.2177, 0.5583, 0.2177, 0.5583, 0.2484, 0.5335, 0.2484, 0.5335, 0.1851, 0.5335, 0.2177, 0.5098, 0.2177, 0.5098, 0.1851, 0.5335, 0.2177, 0.5335, 0.2484, 0.5098, 0.2484, 0.5098, 0.2177, 0.4882, 0.1851, 0.5098, 0.1851, 0.5098, 0.2177, 0.4882, 0.2177, 0.4882, 0.2177, 0.5098, 0.2177, 0.5098, 0.2484, 0.4882, 0.2484, 0.6846, 0.1851, 0.6846, 0.2177, 0.6621, 0.2177, 0.6621, 0.1851, 0.6846, 0.2177, 0.6846, 0.2484, 0.6621, 0.2484, 0.6621, 0.2177, 0.6379, 0.1851, 0.6621, 0.1851, 0.6621, 0.2177, 0.6379, 0.2177, 0.6379, 0.2177, 0.6621, 0.2177, 0.6621, 0.2484, 0.6379, 0.2484, 0.6379, 0.1851, 0.6379, 0.2177, 0.6115, 0.2177, 0.6115, 0.1851, 0.6379, 0.2177, 0.6379, 0.2484, 0.6115, 0.2484, 0.6115, 0.2177, 0.5849, 0.1851, 0.6115, 0.1851, 0.6115, 0.2177, 0.5849, 0.2177, 0.5849, 0.2177, 0.6115, 0.2177, 0.6115, 0.2484, 0.5849, 0.2484])
me_cube_019.materials.append(mat_amberpajamas)
me_cube_019.update()
me_cube_020 = bpy.data.meshes.new('Cube.020')
me_cube_020.from_pydata([(-0.6642, 0.4962, -1.684), (-0.6521, -0.4909, -2.042), (0.3358, 0.4962, -2.328), (0.3358, -0.5038, -2.328), (-0.7737, -0.00376, -1.963), (-0.1642, 0.6058, -1.963), (0.4454, -0.00376, -1.963), (-0.1642, -0.6132, -1.963), (-0.6276, -0.4711, -0.1441), (0.4221, -0.5742, -0.06957), (0.4588, 0.6138, -0.01851), (-0.7053, 0.5201, -0.207), (-0.1589, -0.7012, -0.1014), (-0.1725, 0.6651, -0.1273), (-0.8218, 0.004707, -0.1953), (0.8218, -0.004707, 0.1953), (-0.5303, 0.3766, -3.392), (-0.7606, -0.003791, -3.419), (-0.6265, -0.5038, -3.427), (0.7235, 0.4837, -3.375), (-0.02077, 0.4139, -3.34), (0.373, -0.5815, -3.431), (-0.1767, -0.6088, -3.439), (1.133, -0.4495, -2.988), (1.333, 0.009468, -2.809), (1.2, 0.4556, -2.768), (1.354, 0.03192, -3.467), (1.11, -0.4713, -3.421), (1.232, 0.4568, -3.392), (-0.1529, -7.544e-08, 0.725), (0.3438, -0.003676, 0.6609), (0.6344, -0.004824, 0.4527), (-0.707, 0.002858, 0.1339), (-0.5111, 0.00122, 0.4577), (0.3381, 0.4999, 0.2782), (0.155, 0.318, 0.5497), (-0.1771, 0.5418, 0.1894), (-0.1733, 0.3447, 0.4931), (-0.612, 0.4235, 0.1243), (-0.4505, 0.2693, 0.4516), (-0.5485, -0.3854, 0.1757), (-0.4101, -0.2462, 0.4844), (-0.166, -0.5732, 0.2106), (-0.1663, -0.3659, 0.5066), (0.3081, -0.4696, 0.2365), (0.1359, -0.2998, 0.5231)], [], [(12, 8, 1, 7), (9, 12, 7, 3), (4, 0, 16, 17), (5, 2, 19, 20), (7, 1, 18, 22), (13, 10, 2, 5), (11, 13, 5, 0), (14, 11, 0, 4), (8, 14, 4, 1), (15, 9, 3, 6), (10, 15, 6, 2), (3, 7, 22, 21), (2, 6, 25), (0, 5, 20, 16), (1, 4, 17, 18), (24, 23, 27, 26), (25, 24, 26, 28), (3, 21, 27, 23), (16, 20, 19, 28, 26, 27, 21, 22, 18, 17), (6, 3, 23, 24), (19, 2, 25, 28), (30, 35, 29), (37, 29, 35), (37, 39, 29), (33, 29, 39), (33, 41, 29), (43, 29, 41), (43, 45, 29), (30, 29, 45), (15, 31, 44, 9), (31, 30, 45, 44), (12, 9, 44, 42), (42, 44, 45, 43), (12, 42, 40, 8), (42, 43, 41, 40), (14, 8, 40, 32), (32, 40, 41, 33), (14, 32, 38, 11), (32, 33, 39, 38), (13, 11, 38, 36), (36, 38, 39, 37), (13, 36, 34, 10), (36, 37, 35, 34), (15, 10, 34, 31), (31, 34, 35, 30), (24, 25, 6)])
me_cube_020.polygons.foreach_set('use_smooth', [1, 1, 1, 1, 1, 1, 1, 1, 1, 1, 1, 1, 1, 1, 1, 1, 1, 1, 0, 1, 1, 1, 1, 1, 1, 1, 1, 1, 1, 1, 1, 1, 1, 1, 1, 1, 1, 1, 1, 1, 1, 1, 1, 1, 1, 1])
_k = set([(2, 6), (3, 6), (16, 17), (16, 20), (17, 18), (18, 22), (19, 20), (19, 28), (21, 22), (21, 27), (23, 24), (24, 25), (26, 27), (26, 28)])
me_cube_020.attributes.new('sharp_edge', 'BOOLEAN', 'EDGE').data.foreach_set('value', [ (min(e.vertices), max(e.vertices)) in _k for e in me_cube_020.edges])
_uv = me_cube_020.uv_layers.new(name='UVMap')
_uv.uv.foreach_set('vector', [0.874, 0.1856, 0.8963, 0.1856, 0.8963, 0.1235, 0.874, 0.1235, 0.8505, 0.1856, 0.874, 0.1856, 0.874, 0.1235, 0.8505, 0.1235, 0.7136, 0.08758, 0.7387, 0.08758, 0.7387, 0.01597, 0.7136, 0.01597, 0.7657, 0.08758, 0.787, 0.06217, 0.787, 0.01597, 0.7657, 0.01597, 0.8849, 0.08758, 0.9107, 0.08758, 0.9107, 0.01597, 0.8849, 0.01597, 0.7755, 0.1856, 0.8003, 0.1856, 0.8003, 0.1235, 0.7755, 0.1235, 0.7527, 0.1856, 0.7755, 0.1856, 0.7755, 0.1235, 0.7527, 0.1235, 0.7314, 0.1856, 0.7527, 0.1856, 0.7527, 0.1235, 0.7314, 0.1235, 0.8963, 0.1856, 0.9167, 0.1856, 0.9167, 0.1235, 0.8963, 0.1235, 0.8254, 0.1856, 0.8505, 0.1856, 0.8505, 0.1235, 0.8254, 0.1235, 0.8003, 0.1856, 0.8254, 0.1856, 0.8254, 0.1235, 0.8003, 0.1235, 0.8692, 0.06579, 0.8849, 0.08758, 0.8849, 0.01597, 0.8692, 0.01597, 0.8042, 0.09044, 0.8284, 0.09044, 0.8042, 0.03531, 0.7387, 0.08758, 0.7657, 0.08758, 0.7657, 0.01597, 0.7387, 0.01597, 0.9107, 0.08758, 0.9355, 0.08758, 0.9355, 0.01597, 0.9107, 0.01597, 0.8284, 0.03531, 0.8522, 0.03531, 0.8522, 0.01597, 0.8284, 0.01597, 0.8042, 0.03531, 0.8284, 0.03531, 0.8284, 0.01597, 0.8042, 0.01597, 0.8692, 0.06579, 0.8692, 0.01597, 0.8522, 0.01597, 0.8522, 0.03531, 0.8887, 0.946, 0.9124, 0.9461, 0.9468, 0.946, 0.97, 0.9491, 0.9741, 0.9693, 0.9607, 0.9913, 0.9265, 0.9935, 0.9012, 0.9926, 0.881, 0.986, 0.8768, 0.9626, 0.8284, 0.09044, 0.8522, 0.09044, 0.8522, 0.03531, 0.8284, 0.03531, 0.787, 0.01597, 0.787, 0.06217, 0.8042, 0.03531, 0.8042, 0.01597, 0.8254, 0.2454, 0.8003, 0.2454, 0.813, 0.266, 0.7755, 0.2454, 0.7885, 0.266, 0.8003, 0.2454, 0.7755, 0.2454, 0.7527, 0.2454, 0.7628, 0.266, 0.7314, 0.2454, 0.7425, 0.266, 0.7527, 0.2454, 0.9167, 0.2454, 0.8963, 0.2454, 0.9019, 0.266, 0.874, 0.2454, 0.8882, 0.266, 0.8963, 0.2454, 0.874, 0.2454, 0.8505, 0.2454, 0.863, 0.266, 0.8254, 0.2454, 0.8395, 0.266, 0.8505, 0.2454, 0.8254, 0.1856, 0.8254, 0.2164, 0.8505, 0.2164, 0.8505, 0.1856, 0.8254, 0.2164, 0.8254, 0.2454, 0.8505, 0.2454, 0.8505, 0.2164, 0.874, 0.1856, 0.8505, 0.1856, 0.8505, 0.2164, 0.874, 0.2164, 0.874, 0.2164, 0.8505, 0.2164, 0.8505, 0.2454, 0.874, 0.2454, 0.874, 0.1856, 0.874, 0.2164, 0.8963, 0.2164, 0.8963, 0.1856, 0.874, 0.2164, 0.874, 0.2454, 0.8963, 0.2454, 0.8963, 0.2164, 0.9167, 0.1856, 0.8963, 0.1856, 0.8963, 0.2164, 0.9167, 0.2164, 0.9167, 0.2164, 0.8963, 0.2164, 0.8963, 0.2454, 0.9167, 0.2454, 0.7314, 0.1856, 0.7314, 0.2164, 0.7527, 0.2164, 0.7527, 0.1856, 0.7314, 0.2164, 0.7314, 0.2454, 0.7527, 0.2454, 0.7527, 0.2164, 0.7755, 0.1856, 0.7527, 0.1856, 0.7527, 0.2164, 0.7755, 0.2164, 0.7755, 0.2164, 0.7527, 0.2164, 0.7527, 0.2454, 0.7755, 0.2454, 0.7755, 0.1856, 0.7755, 0.2164, 0.8003, 0.2164, 0.8003, 0.1856, 0.7755, 0.2164, 0.7755, 0.2454, 0.8003, 0.2454, 0.8003, 0.2164, 0.8254, 0.1856, 0.8003, 0.1856, 0.8003, 0.2164, 0.8254, 0.2164, 0.8254, 0.2164, 0.8003, 0.2164, 0.8003, 0.2454, 0.8254, 0.2454, 0.8284, 0.03531, 0.8042, 0.03531, 0.8284, 0.09044])
me_cube_020.materials.append(mat_amberpajamas)
me_cube_020.update()

# ---- objects
ob_empty_001 = bpy.data.objects.new('Empty.001', None)
ob_empty = bpy.data.objects.new('Empty', None)
ob_head = bpy.data.objects.new('Head', me_cube_001)
ob_cube_001 = bpy.data.objects.new('Cube.001', me_cube_004)
ob_cube = bpy.data.objects.new('Cube', me_cube_002)
ob_neck = bpy.data.objects.new('Neck', me_cylinder_001)
ob_torso = bpy.data.objects.new('Torso', me_cube_003)
ob_upperleftarm = bpy.data.objects.new('UpperLeftArm', me_cube_011)
ob_lowerleftarm = bpy.data.objects.new('LowerLeftArm', me_cube_012)
ob_upperleftleg = bpy.data.objects.new('UpperLeftLeg', me_cube_013)
ob_upperleftarm_001 = bpy.data.objects.new('UpperLeftArm.001', me_cube_016)
ob_lowerleftarm_001 = bpy.data.objects.new('LowerLeftArm.001', me_cube_017)
ob_upperleftleg_001 = bpy.data.objects.new('UpperLeftLeg.001', me_cube_018)
ob_lowerleftleg_001 = bpy.data.objects.new('LowerLeftLeg.001', me_cube_019)
ob_lowerleftleg_002 = bpy.data.objects.new('LowerLeftLeg.002', me_cube_020)

# ---- transforms, parenting, visibility, modifiers, constraints
ob_empty_001.location = (-1.122, 0.0, 4.818)
ob_empty_001.rotation_euler = (1.571, 7.55e-08, 1.192e-07)
ob_empty_001.empty_display_type = 'IMAGE'
ob_empty_001.empty_display_size = 13.92
ob_empty_001.empty_image_offset = (-0.1796, -0.5)
ob_empty_001.use_empty_image_alpha = True
ob_empty_001.color = (1.0, 1.0, 1.0, 0.1301)
ob_empty.location = (0.0, -4.419, 4.818)
ob_empty.rotation_euler = (1.571, 7.55e-08, 1.571)
ob_empty.empty_display_type = 'IMAGE'
ob_empty.empty_display_size = 13.92
ob_empty.empty_image_offset = (-0.1796, -0.5)
ob_empty.use_empty_image_alpha = True
ob_empty.color = (1.0, 1.0, 1.0, 0.1301)
ob_head.parent = ob_neck
ob_head.matrix_parent_inverse = Matrix(((2.043, -1.177, 0.0, 0.9679), (1.177, 2.043, -0.0, 0.5578), (0.0, 0.0, 1.339, -2.871), (-0.0, 0.0, -0.0, 1.0)))
ob_head.location = (-0.2245, 1.338e-08, 2.834)
ob_head.scale = (1.352, 1.352, 1.352)
ob_cube_001.location = (-0.3006, 6.778e-09, 1.625)
ob_cube_001.scale = (0.2355, 0.2659, 0.3861)
ob_cube.location = (0.0, 0.0, 2.756)
_m = ob_cube.modifiers.new('Mirror', 'MIRROR')
_m.use_axis = (False, True, False)
ob_neck.parent = ob_torso
ob_neck.matrix_parent_inverse = Matrix(((0.7713, -0.0, 0.0, 0.3644), (-0.0, 0.6327, -0.0, 0.0), (0.0, 0.0, 0.4926, -0.04073), (-0.0, 0.0, -0.0, 1.0)))
ob_neck.location = (-0.4738, 0.0, 2.145)
ob_neck.rotation_euler = (0.0, -0.0, -0.5228)
ob_neck.scale = (0.4241, 0.4241, 0.7469)
_m = ob_neck.modifiers.new('Auto Smooth', 'NODES')
_m.node_group = ng_auto_smooth
_gi = [s.identifier for s in ng_auto_smooth.interface.items_tree if s.item_type == 'SOCKET' and s.in_out == 'INPUT']
_m[_gi[1]] = 1.618  # Angle
ob_torso.location = (-0.4725, 0.0, 4.504)
ob_torso.scale = (1.296, 1.581, 2.03)
_m = ob_torso.modifiers.new('Auto Smooth', 'NODES')
_m.node_group = ng_auto_smooth
_gi = [s.identifier for s in ng_auto_smooth.interface.items_tree if s.item_type == 'SOCKET' and s.in_out == 'INPUT']
_m[_gi[1]] = 1.136  # Angle
ob_upperleftarm.parent = ob_torso
ob_upperleftarm.matrix_parent_inverse = Matrix(((0.7713, -0.0, 0.0, 0.3644), (-0.0, 0.6327, -0.0, 0.0), (0.0, 0.0, 0.4926, -2.408), (-0.0, 0.0, -0.0, 1.0)))
ob_upperleftarm.location = (-0.2787, 0.9122, 5.818)
ob_upperleftarm.rotation_euler = (0.3325, -0.01033, 0.004718)
ob_upperleftarm.scale = (0.5526, -0.5324, 1.803)
ob_lowerleftarm.parent = ob_upperleftarm
ob_lowerleftarm.matrix_parent_inverse = Matrix(((1.81, 0.008538, 0.0187, 0.3878), (0.01471, -1.776, -0.6131, 5.191), (-0.004562, -0.181, 0.5241, -2.885), (-0.0, 0.0, -0.0, 1.0)))
ob_lowerleftarm.location = (-0.2702, 1.25, 4.84)
ob_lowerleftarm.rotation_euler = (0.3325, -0.01033, 0.004718)
ob_lowerleftarm.scale = (0.5526, -0.5324, 1.803)
ob_upperleftleg.parent = ob_torso
ob_upperleftleg.matrix_parent_inverse = Matrix(((0.7713, -0.0, 0.0, 0.3644), (-0.0, 0.6327, -0.0, 0.0), (0.0, 0.0, 0.4926, -0.04073), (-0.0, 0.0, -0.0, 1.0)))
ob_upperleftleg.location = (-0.4169, 0.5065, -1.019)
ob_upperleftleg.scale = (0.8144, -0.7276, 0.6081)
ob_upperleftarm_001.parent = ob_torso
ob_upperleftarm_001.matrix_parent_inverse = Matrix(((0.7713, -0.0, 0.0, 0.3644), (-0.0, 0.6327, -0.0, 0.0), (0.0, 0.0, 0.4926, -2.408), (-0.0, 0.0, -0.0, 1.0)))
ob_upperleftarm_001.location = (-0.2787, -0.9122, 5.818)
ob_upperleftarm_001.rotation_euler = (-0.3325, -0.01033, -0.004718)
ob_upperleftarm_001.scale = (0.5526, 0.5324, 1.803)
ob_lowerleftarm_001.parent = ob_upperleftarm
ob_lowerleftarm_001.matrix_parent_inverse = Matrix(((1.81, 0.008538, 0.0187, 0.3878), (0.01471, -1.776, -0.6131, 5.191), (-0.004562, -0.181, 0.5241, -2.885), (-0.0, 0.0, -0.0, 1.0)))
ob_lowerleftarm_001.location = (-0.2702, -1.25, 4.84)
ob_lowerleftarm_001.rotation_euler = (-0.3325, -0.01033, -0.004718)
ob_lowerleftarm_001.scale = (0.5526, 0.5324, 1.803)
ob_upperleftleg_001.parent = ob_torso
ob_upperleftleg_001.matrix_parent_inverse = Matrix(((0.7713, -0.0, 0.0, 0.3644), (-0.0, 0.6327, -0.0, 0.0), (0.0, 0.0, 0.4926, -0.04073), (-0.0, 0.0, -0.0, 1.0)))
ob_upperleftleg_001.location = (-0.4169, -0.5065, -1.019)
ob_upperleftleg_001.scale = (0.8144, 0.7276, 0.6081)
ob_lowerleftleg_001.parent = ob_upperleftleg_001
ob_lowerleftleg_001.matrix_parent_inverse = Matrix(((1.228, -0.0, 0.0, 0.5119), (-0.0, 1.374, -0.0, 0.6961), (-0.0, 0.0, 1.645, -5.596), (-0.0, 0.0, -0.0, 1.0)))
ob_lowerleftleg_001.location = (-0.2832, -0.5037, 1.501)
ob_lowerleftleg_001.rotation_euler = (0.0, 3.258e-07, 0.0)
ob_lowerleftleg_001.scale = (0.8144, 0.7276, 0.6081)
ob_lowerleftleg_002.parent = ob_upperleftleg
ob_lowerleftleg_002.matrix_parent_inverse = Matrix(((1.228, 0.0, -0.0, 0.5119), (0.0, -1.374, 0.0, 0.6961), (-0.0, -0.0, 1.645, -6.229), (0.0, -0.0, -0.0, 1.0)))
ob_lowerleftleg_002.location = (-0.2832, 0.5037, 1.885)
ob_lowerleftleg_002.rotation_euler = (-0.0, 3.142, -0.0)
ob_lowerleftleg_002.scale = (-0.8144, -0.7276, -0.6081)

# ---- collection membership
col_collection.objects.link(ob_empty_001)
col_collection.objects.link(ob_empty)
col_collection.objects.link(ob_head)
col_collection.objects.link(ob_cube_001)
col_collection.objects.link(ob_cube)
col_collection.objects.link(ob_neck)
col_collection.objects.link(ob_torso)
col_collection.objects.link(ob_upperleftarm)
col_collection.objects.link(ob_lowerleftarm)
col_collection.objects.link(ob_upperleftleg)
col_collection.objects.link(ob_upperleftarm_001)
col_collection.objects.link(ob_lowerleftarm_001)
col_collection.objects.link(ob_upperleftleg_001)
col_collection.objects.link(ob_lowerleftleg_001)
col_collection.objects.link(ob_lowerleftleg_002)

# ---- scene / render settings (as saved in the file)
scene.frame_start = 1; scene.frame_end = 250; scene.frame_set(0)
scene.render.engine = 'CYCLES'
scene.cycles.sampling_pattern = 'TABULATED_SOBOL'
scene.cycles.bake_type = 'NORMAL'
scene.view_settings.view_transform = 'Filmic'
bpy.context.view_layer.update()

# ---- added for rendering (the .blend has no active camera and no usable light): camera, sun
cam_auto = bpy.data.cameras.new('AutoCamera')
cam_auto.lens = 50.0
cam_auto.sensor_width = 36.0
cam_auto.clip_end = 1000.0
ob_auto_camera = bpy.data.objects.new('AutoCamera', cam_auto)
scene.collection.objects.link(ob_auto_camera)
ob_auto_camera.location = (9.92892, -12.1841, 11.6556)
ob_auto_camera.rotation_euler = (1.09748, -7.21219e-08, 0.694738)
scene.camera = ob_auto_camera
light_auto_sun = bpy.data.lights.new('AutoSun', 'SUN')
light_auto_sun.energy = 3.0
light_auto_sun.angle = 0.0523599
ob_auto_sun = bpy.data.objects.new('AutoSun', light_auto_sun)
scene.collection.objects.link(ob_auto_sun)
ob_auto_sun.rotation_euler = (0.872665, 0.174533, 0.523599)
bpy.context.view_layer.update()
